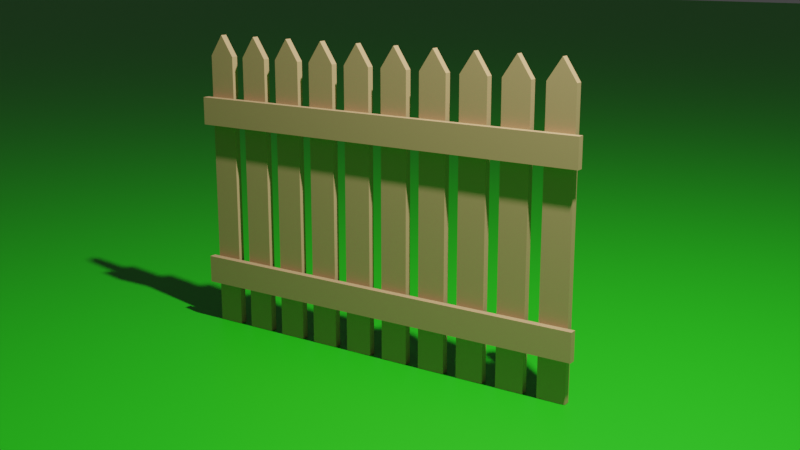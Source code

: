 # Source: fence.blend  (saved by Blender 3.5.10; exported with 4.5.12 LTS)
import bpy
from mathutils import Matrix  # noqa: F401  (used for matrix-valued properties, if any)

bpy.ops.wm.read_factory_settings(use_empty=True)
scene = bpy.context.scene
scene.name = 'Scene'

# ---- collections
col_collection = bpy.data.collections.new('Collection'); scene.collection.children.link(col_collection)

# ---- materials (node trees are filled in below, after node groups)
mat_material_002 = bpy.data.materials.new('Material.002')
mat_material_001 = bpy.data.materials.new('Material.001')

# ---- material node trees
mat_material_002.use_nodes = True; mat_material_002.node_tree.nodes.clear()
_N = mat_material_002.node_tree.nodes; _L = mat_material_002.node_tree.links
n0 = _N.new('ShaderNodeBsdfPrincipled'); n0.name = 'Principled BSDF'; n0.location = (10, 300)
n0.distribution = 'GGX'
n0.subsurface_method = 'RANDOM_WALK_SKIN'
n0.inputs[0].default_value = (0.433, 0.2803, 0.136, 1.0)
n0.inputs[3].default_value = 1.45
n0.inputs[27].default_value = (0.0, 0.0, 0.0, 1.0)
n0.inputs[28].default_value = 1.0
n1 = _N.new('ShaderNodeOutputMaterial'); n1.name = 'Material Output'; n1.location = (300, 300)
_L.new(n0.outputs[0], n1.inputs[0])
n1.is_active_output = True
mat_material_001.use_nodes = True; mat_material_001.node_tree.nodes.clear()
_N = mat_material_001.node_tree.nodes; _L = mat_material_001.node_tree.links
n0 = _N.new('ShaderNodeBsdfPrincipled'); n0.name = 'Principled BSDF'; n0.location = (10, 300)
n0.distribution = 'GGX'
n0.subsurface_method = 'RANDOM_WALK_SKIN'
n0.inputs[0].default_value = (0.0117, 0.4552, 0.003603, 1.0)
n0.inputs[3].default_value = 1.45
n0.inputs[27].default_value = (0.0, 0.0, 0.0, 1.0)
n0.inputs[28].default_value = 1.0
n1 = _N.new('ShaderNodeOutputMaterial'); n1.name = 'Material Output'; n1.location = (300, 300)
_L.new(n0.outputs[0], n1.inputs[0])
n1.is_active_output = True

# ---- world
world_world = bpy.data.worlds.new('World'); scene.world = world_world
world_world.use_nodes = True; world_world.node_tree.nodes.clear()
_N = world_world.node_tree.nodes; _L = world_world.node_tree.links
n0 = _N.new('ShaderNodeOutputWorld'); n0.name = 'World Output'; n0.location = (300, 300)
n1 = _N.new('ShaderNodeBackground'); n1.name = 'Background'; n1.location = (10, 300)
n1.inputs[0].default_value = (0.05088, 0.05088, 0.05088, 1.0)
_L.new(n1.outputs[0], n0.inputs[0])
n0.is_active_output = True
world_world.color = (0.05088, 0.05088, 0.05088)
world_world.use_sun_shadow = False
world_world.sun_shadow_jitter_overblur = 0.0

# ---- cameras
cam_camera = bpy.data.cameras.new('Camera')
cam_camera.clip_end = 100.0
cam_camera.ortho_scale = 7.314

# ---- lights
light_light = bpy.data.lights.new('Light', 'POINT')
light_light.transmission_factor = 0.0
light_light.energy = 1000.0
light_light.shadow_soft_size = 0.1
light_light.shadow_maximum_resolution = 0.006
light_light.use_absolute_resolution = True
light_light.use_nodes = True; light_light.node_tree.nodes.clear()
_N = light_light.node_tree.nodes; _L = light_light.node_tree.links
n0 = _N.new('ShaderNodeEmission'); n0.name = 'Emission'; n0.location = (10, 300)
n0.inputs[1].default_value = 2.0
n1 = _N.new('ShaderNodeOutputLight'); n1.name = 'Light Output'; n1.location = (300, 300)
_L.new(n0.outputs[0], n1.inputs[0])
n1.is_active_output = True

# ---- meshes
me_cube = bpy.data.meshes.new('Cube')
me_cube.from_pydata([(-1.25, 0.03492, 0.9665), (-1.25, 0.03492, -1.034), (-1.25, -0.01508, 0.9665), (-1.25, -0.01508, -1.034), (-1.45, 0.03492, 0.9665), (-1.45, 0.03492, -1.034), (-1.45, -0.01508, 0.9665), (-1.45, -0.01508, -1.034), (-1.25, 0.03492, 0.6665), (-1.25, 0.03492, 0.4665), (-1.26, 0.03492, 0.5665), (-1.25, 0.03492, -0.5335), (-1.25, 0.03492, -0.7335), (-1.26, 0.03492, -0.6335), (-1.5, -0.06508, -0.7335), (-1.5, -0.06508, -0.5335), (-1.5, -0.06508, 0.4665), (-1.5, -0.06508, 0.6665), (-1.2, -0.06508, 0.6665), (-1.2, -0.06508, 0.4665), (-1.2, -0.06508, -0.5335), (-1.2, -0.06508, -0.7335), (-1.45, 0.03492, -0.7335), (-1.45, 0.03492, -0.5335), (-1.44, 0.03492, -0.6335), (-1.45, 0.03492, 0.4665), (-1.45, 0.03492, 0.6665), (-1.44, 0.03492, 0.5665), (-1.2, -0.01508, 0.6665), (-1.2, -0.01508, 0.4665), (-1.2, -0.01508, -0.5335), (-1.2, -0.01508, -0.7335), (-1.5, -0.01508, 0.4665), (-1.5, -0.01508, 0.6665), (-1.5, -0.01508, -0.7335), (-1.5, -0.01508, -0.5335), (-1.25, -0.01508, 0.6665), (-1.25, -0.01508, 0.4665), (-1.25, -0.01508, -0.5335), (-1.25, -0.01508, -0.7335), (-1.45, -0.01508, 0.4665), (-1.45, -0.01508, 0.6665), (-1.45, -0.01508, -0.7335), (-1.45, -0.01508, -0.5335), (-1.25, -0.06508, 0.6665), (-1.25, -0.06508, 0.4665), (-1.25, -0.06508, -0.5335), (-1.25, -0.06508, -0.7335), (-1.45, -0.06508, 0.4665), (-1.45, -0.06508, 0.6665), (-1.45, -0.06508, -0.7335), (-1.45, -0.06508, -0.5335), (-1.35, 0.03492, -1.034), (-1.348, -0.01508, 1.116), (-1.35, -0.01508, -1.034), (-1.348, 0.03492, 1.116), (-1.35, -0.01508, 0.6665), (-1.35, -0.01508, 0.4665), (-1.35, -0.01508, -0.7335), (-1.35, -0.01508, -0.5335), (-1.35, -0.06508, 0.6665), (-1.35, -0.06508, 0.4665), (-1.35, -0.06508, -0.7335), (-1.35, -0.06508, -0.5335), (-0.95, 0.03492, 0.9665), (-0.95, 0.03492, -1.034), (-0.95, -0.01508, 0.9665), (-0.95, -0.01508, -1.034), (-1.15, 0.03492, 0.9665), (-1.15, 0.03492, -1.034), (-1.15, -0.01508, 0.9665), (-1.15, -0.01508, -1.034), (-0.95, 0.03492, 0.6665), (-0.95, 0.03492, 0.4665), (-0.96, 0.03492, 0.5665), (-0.95, 0.03492, -0.5335), (-0.95, 0.03492, -0.7335), (-0.96, 0.03492, -0.6335), (-0.9, -0.06508, 0.6665), (-0.9, -0.06508, 0.4665), (-0.9, -0.06508, -0.5335), (-0.9, -0.06508, -0.7335), (-1.15, 0.03492, -0.7335), (-1.15, 0.03492, -0.5335), (-1.14, 0.03492, -0.6335), (-1.15, 0.03492, 0.4665), (-1.15, 0.03492, 0.6665), (-1.14, 0.03492, 0.5665), (-0.9, -0.01508, 0.6665), (-0.9, -0.01508, 0.4665), (-0.9, -0.01508, -0.5335), (-0.9, -0.01508, -0.7335), (-0.95, -0.01508, 0.6665), (-0.95, -0.01508, 0.4665), (-0.95, -0.01508, -0.5335), (-0.95, -0.01508, -0.7335), (-1.15, -0.01508, 0.4665), (-1.15, -0.01508, 0.6665), (-1.15, -0.01508, -0.7335), (-1.15, -0.01508, -0.5335), (-0.95, -0.06508, 0.6665), (-0.95, -0.06508, 0.4665), (-0.95, -0.06508, -0.5335), (-0.95, -0.06508, -0.7335), (-1.15, -0.06508, 0.4665), (-1.15, -0.06508, 0.6665), (-1.15, -0.06508, -0.7335), (-1.15, -0.06508, -0.5335), (-1.05, 0.03492, -1.034), (-1.048, -0.01508, 1.116), (-1.05, -0.01508, -1.034), (-1.048, 0.03492, 1.116), (-1.05, -0.01508, 0.6665), (-1.05, -0.01508, 0.4665), (-1.05, -0.01508, -0.7335), (-1.05, -0.01508, -0.5335), (-1.05, -0.06508, 0.6665), (-1.05, -0.06508, 0.4665), (-1.05, -0.06508, -0.7335), (-1.05, -0.06508, -0.5335), (-0.65, 0.03492, 0.9665), (-0.65, 0.03492, -1.034), (-0.65, -0.01508, 0.9665), (-0.65, -0.01508, -1.034), (-0.85, 0.03492, 0.9665), (-0.85, 0.03492, -1.034), (-0.85, -0.01508, 0.9665), (-0.85, -0.01508, -1.034), (-0.65, 0.03492, 0.6665), (-0.65, 0.03492, 0.4665), (-0.66, 0.03492, 0.5665), (-0.65, 0.03492, -0.5335), (-0.65, 0.03492, -0.7335), (-0.66, 0.03492, -0.6335), (-0.6, -0.06508, 0.6665), (-0.6, -0.06508, 0.4665), (-0.6, -0.06508, -0.5335), (-0.6, -0.06508, -0.7335), (-0.85, 0.03492, -0.7335), (-0.85, 0.03492, -0.5335), (-0.84, 0.03492, -0.6335), (-0.85, 0.03492, 0.4665), (-0.85, 0.03492, 0.6665), (-0.84, 0.03492, 0.5665), (-0.6, -0.01508, 0.6665), (-0.6, -0.01508, 0.4665), (-0.6, -0.01508, -0.5335), (-0.6, -0.01508, -0.7335), (-0.65, -0.01508, 0.6665), (-0.65, -0.01508, 0.4665), (-0.65, -0.01508, -0.5335), (-0.65, -0.01508, -0.7335), (-0.85, -0.01508, 0.4665), (-0.85, -0.01508, 0.6665), (-0.85, -0.01508, -0.7335), (-0.85, -0.01508, -0.5335), (-0.65, -0.06508, 0.6665), (-0.65, -0.06508, 0.4665), (-0.65, -0.06508, -0.5335), (-0.65, -0.06508, -0.7335), (-0.85, -0.06508, 0.4665), (-0.85, -0.06508, 0.6665), (-0.85, -0.06508, -0.7335), (-0.85, -0.06508, -0.5335), (-0.75, 0.03492, -1.034), (-0.7484, -0.01508, 1.116), (-0.75, -0.01508, -1.034), (-0.7484, 0.03492, 1.116), (-0.75, -0.01508, 0.6665), (-0.75, -0.01508, 0.4665), (-0.75, -0.01508, -0.7335), (-0.75, -0.01508, -0.5335), (-0.75, -0.06508, 0.6665), (-0.75, -0.06508, 0.4665), (-0.75, -0.06508, -0.7335), (-0.75, -0.06508, -0.5335), (-0.35, 0.03492, 0.9665), (-0.35, 0.03492, -1.034), (-0.35, -0.01508, 0.9665), (-0.35, -0.01508, -1.034), (-0.55, 0.03492, 0.9665), (-0.55, 0.03492, -1.034), (-0.55, -0.01508, 0.9665), (-0.55, -0.01508, -1.034), (-0.35, 0.03492, 0.6665), (-0.35, 0.03492, 0.4665), (-0.36, 0.03492, 0.5665), (-0.35, 0.03492, -0.5335), (-0.35, 0.03492, -0.7335), (-0.36, 0.03492, -0.6335), (-0.3, -0.06508, 0.6665), (-0.3, -0.06508, 0.4665), (-0.3, -0.06508, -0.5335), (-0.3, -0.06508, -0.7335), (-0.55, 0.03492, -0.7335), (-0.55, 0.03492, -0.5335), (-0.54, 0.03492, -0.6335), (-0.55, 0.03492, 0.4665), (-0.55, 0.03492, 0.6665), (-0.54, 0.03492, 0.5665), (-0.3, -0.01508, 0.6665), (-0.3, -0.01508, 0.4665), (-0.3, -0.01508, -0.5335), (-0.3, -0.01508, -0.7335), (-0.35, -0.01508, 0.6665), (-0.35, -0.01508, 0.4665), (-0.35, -0.01508, -0.5335), (-0.35, -0.01508, -0.7335), (-0.55, -0.01508, 0.4665), (-0.55, -0.01508, 0.6665), (-0.55, -0.01508, -0.7335), (-0.55, -0.01508, -0.5335), (-0.35, -0.06508, 0.6665), (-0.35, -0.06508, 0.4665), (-0.35, -0.06508, -0.5335), (-0.35, -0.06508, -0.7335), (-0.55, -0.06508, 0.4665), (-0.55, -0.06508, 0.6665), (-0.55, -0.06508, -0.7335), (-0.55, -0.06508, -0.5335), (-0.45, 0.03492, -1.034), (-0.4484, -0.01508, 1.116), (-0.45, -0.01508, -1.034), (-0.4484, 0.03492, 1.116), (-0.45, -0.01508, 0.6665), (-0.45, -0.01508, 0.4665), (-0.45, -0.01508, -0.7335), (-0.45, -0.01508, -0.5335), (-0.45, -0.06508, 0.6665), (-0.45, -0.06508, 0.4665), (-0.45, -0.06508, -0.7335), (-0.45, -0.06508, -0.5335), (-0.05002, 0.03492, 0.9665), (-0.05002, 0.03492, -1.034), (-0.05002, -0.01508, 0.9665), (-0.05002, -0.01508, -1.034), (-0.25, 0.03492, 0.9665), (-0.25, 0.03492, -1.034), (-0.25, -0.01508, 0.9665), (-0.25, -0.01508, -1.034), (-0.05002, 0.03492, 0.6665), (-0.05002, 0.03492, 0.4665), (-0.06002, 0.03492, 0.5665), (-0.05002, 0.03492, -0.5335), (-0.05002, 0.03492, -0.7335), (-0.06002, 0.03492, -0.6335), (-1.764e-05, -0.06508, 0.6665), (-1.764e-05, -0.06508, 0.4665), (-1.764e-05, -0.06508, -0.5335), (-1.764e-05, -0.06508, -0.7335), (-0.25, 0.03492, -0.7335), (-0.25, 0.03492, -0.5335), (-0.24, 0.03492, -0.6335), (-0.25, 0.03492, 0.4665), (-0.25, 0.03492, 0.6665), (-0.24, 0.03492, 0.5665), (-1.764e-05, -0.01508, 0.6665), (-1.764e-05, -0.01508, 0.4665), (-1.764e-05, -0.01508, -0.5335), (-1.764e-05, -0.01508, -0.7335), (-0.05002, -0.01508, 0.6665), (-0.05002, -0.01508, 0.4665), (-0.05002, -0.01508, -0.5335), (-0.05002, -0.01508, -0.7335), (-0.25, -0.01508, 0.4665), (-0.25, -0.01508, 0.6665), (-0.25, -0.01508, -0.7335), (-0.25, -0.01508, -0.5335), (-0.05002, -0.06508, 0.6665), (-0.05002, -0.06508, 0.4665), (-0.05002, -0.06508, -0.5335), (-0.05002, -0.06508, -0.7335), (-0.25, -0.06508, 0.4665), (-0.25, -0.06508, 0.6665), (-0.25, -0.06508, -0.7335), (-0.25, -0.06508, -0.5335), (-0.15, 0.03492, -1.034), (-0.1484, -0.01508, 1.116), (-0.15, -0.01508, -1.034), (-0.1484, 0.03492, 1.116), (-0.15, -0.01508, 0.6665), (-0.15, -0.01508, 0.4665), (-0.15, -0.01508, -0.7335), (-0.15, -0.01508, -0.5335), (-0.15, -0.06508, 0.6665), (-0.15, -0.06508, 0.4665), (-0.15, -0.06508, -0.7335), (-0.15, -0.06508, -0.5335), (0.25, 0.03492, 0.9665), (0.25, 0.03492, -1.034), (0.25, -0.01508, 0.9665), (0.25, -0.01508, -1.034), (0.04998, 0.03492, 0.9665), (0.04998, 0.03492, -1.034), (0.04998, -0.01508, 0.9665), (0.04998, -0.01508, -1.034), (0.25, 0.03492, 0.6665), (0.25, 0.03492, 0.4665), (0.24, 0.03492, 0.5665), (0.25, 0.03492, -0.5335), (0.25, 0.03492, -0.7335), (0.24, 0.03492, -0.6335), (0.3, -0.06508, 0.6665), (0.3, -0.06508, 0.4665), (0.3, -0.06508, -0.5335), (0.3, -0.06508, -0.7335), (0.04998, 0.03492, -0.7335), (0.04998, 0.03492, -0.5335), (0.05998, 0.03492, -0.6335), (0.04998, 0.03492, 0.4665), (0.04998, 0.03492, 0.6665), (0.05998, 0.03492, 0.5665), (0.3, -0.01508, 0.6665), (0.3, -0.01508, 0.4665), (0.3, -0.01508, -0.5335), (0.3, -0.01508, -0.7335), (0.25, -0.01508, 0.6665), (0.25, -0.01508, 0.4665), (0.25, -0.01508, -0.5335), (0.25, -0.01508, -0.7335), (0.04998, -0.01508, 0.4665), (0.04998, -0.01508, 0.6665), (0.04998, -0.01508, -0.7335), (0.04998, -0.01508, -0.5335), (0.25, -0.06508, 0.6665), (0.25, -0.06508, 0.4665), (0.25, -0.06508, -0.5335), (0.25, -0.06508, -0.7335), (0.04998, -0.06508, 0.4665), (0.04998, -0.06508, 0.6665), (0.04998, -0.06508, -0.7335), (0.04998, -0.06508, -0.5335), (0.15, 0.03492, -1.034), (0.1516, -0.01508, 1.116), (0.15, -0.01508, -1.034), (0.1516, 0.03492, 1.116), (0.15, -0.01508, 0.6665), (0.15, -0.01508, 0.4665), (0.15, -0.01508, -0.7335), (0.15, -0.01508, -0.5335), (0.15, -0.06508, 0.6665), (0.15, -0.06508, 0.4665), (0.15, -0.06508, -0.7335), (0.15, -0.06508, -0.5335), (0.55, 0.03492, 0.9665), (0.55, 0.03492, -1.034), (0.55, -0.01508, 0.9665), (0.55, -0.01508, -1.034), (0.35, 0.03492, 0.9665), (0.35, 0.03492, -1.034), (0.35, -0.01508, 0.9665), (0.35, -0.01508, -1.034), (0.55, 0.03492, 0.6665), (0.55, 0.03492, 0.4665), (0.54, 0.03492, 0.5665), (0.55, 0.03492, -0.5335), (0.55, 0.03492, -0.7335), (0.54, 0.03492, -0.6335), (0.6, -0.06508, 0.6665), (0.6, -0.06508, 0.4665), (0.6, -0.06508, -0.5335), (0.6, -0.06508, -0.7335), (0.35, 0.03492, -0.7335), (0.35, 0.03492, -0.5335), (0.36, 0.03492, -0.6335), (0.35, 0.03492, 0.4665), (0.35, 0.03492, 0.6665), (0.36, 0.03492, 0.5665), (0.6, -0.01508, 0.6665), (0.6, -0.01508, 0.4665), (0.6, -0.01508, -0.5335), (0.6, -0.01508, -0.7335), (0.55, -0.01508, 0.6665), (0.55, -0.01508, 0.4665), (0.55, -0.01508, -0.5335), (0.55, -0.01508, -0.7335), (0.35, -0.01508, 0.4665), (0.35, -0.01508, 0.6665), (0.35, -0.01508, -0.7335), (0.35, -0.01508, -0.5335), (0.55, -0.06508, 0.6665), (0.55, -0.06508, 0.4665), (0.55, -0.06508, -0.5335), (0.55, -0.06508, -0.7335), (0.35, -0.06508, 0.4665), (0.35, -0.06508, 0.6665), (0.35, -0.06508, -0.7335), (0.35, -0.06508, -0.5335), (0.45, 0.03492, -1.034), (0.4516, -0.01508, 1.116), (0.45, -0.01508, -1.034), (0.4516, 0.03492, 1.116), (0.45, -0.01508, 0.6665), (0.45, -0.01508, 0.4665), (0.45, -0.01508, -0.7335), (0.45, -0.01508, -0.5335), (0.45, -0.06508, 0.6665), (0.45, -0.06508, 0.4665), (0.45, -0.06508, -0.7335), (0.45, -0.06508, -0.5335), (0.85, 0.03492, 0.9665), (0.85, 0.03492, -1.034), (0.85, -0.01508, 0.9665), (0.85, -0.01508, -1.034), (0.65, 0.03492, 0.9665), (0.65, 0.03492, -1.034), (0.65, -0.01508, 0.9665), (0.65, -0.01508, -1.034), (0.85, 0.03492, 0.6665), (0.85, 0.03492, 0.4665), (0.84, 0.03492, 0.5665), (0.85, 0.03492, -0.5335), (0.85, 0.03492, -0.7335), (0.84, 0.03492, -0.6335), (0.9, -0.06508, 0.6665), (0.9, -0.06508, 0.4665), (0.9, -0.06508, -0.5335), (0.9, -0.06508, -0.7335), (0.65, 0.03492, -0.7335), (0.65, 0.03492, -0.5335), (0.66, 0.03492, -0.6335), (0.65, 0.03492, 0.4665), (0.65, 0.03492, 0.6665), (0.66, 0.03492, 0.5665), (0.9, -0.01508, 0.6665), (0.9, -0.01508, 0.4665), (0.9, -0.01508, -0.5335), (0.9, -0.01508, -0.7335), (0.85, -0.01508, 0.6665), (0.85, -0.01508, 0.4665), (0.85, -0.01508, -0.5335), (0.85, -0.01508, -0.7335), (0.65, -0.01508, 0.4665), (0.65, -0.01508, 0.6665), (0.65, -0.01508, -0.7335), (0.65, -0.01508, -0.5335), (0.85, -0.06508, 0.6665), (0.85, -0.06508, 0.4665), (0.85, -0.06508, -0.5335), (0.85, -0.06508, -0.7335), (0.65, -0.06508, 0.4665), (0.65, -0.06508, 0.6665), (0.65, -0.06508, -0.7335), (0.65, -0.06508, -0.5335), (0.75, 0.03492, -1.034), (0.7516, -0.01508, 1.116), (0.75, -0.01508, -1.034), (0.7516, 0.03492, 1.116), (0.75, -0.01508, 0.6665), (0.75, -0.01508, 0.4665), (0.75, -0.01508, -0.7335), (0.75, -0.01508, -0.5335), (0.75, -0.06508, 0.6665), (0.75, -0.06508, 0.4665), (0.75, -0.06508, -0.7335), (0.75, -0.06508, -0.5335), (1.15, 0.03492, 0.9665), (1.15, 0.03492, -1.034), (1.15, -0.01508, 0.9665), (1.15, -0.01508, -1.034), (0.95, 0.03492, 0.9665), (0.95, 0.03492, -1.034), (0.95, -0.01508, 0.9665), (0.95, -0.01508, -1.034), (1.15, 0.03492, 0.6665), (1.15, 0.03492, 0.4665), (1.14, 0.03492, 0.5665), (1.15, 0.03492, -0.5335), (1.15, 0.03492, -0.7335), (1.14, 0.03492, -0.6335), (1.2, -0.06508, 0.6665), (1.2, -0.06508, 0.4665), (1.2, -0.06508, -0.5335), (1.2, -0.06508, -0.7335), (0.95, 0.03492, -0.7335), (0.95, 0.03492, -0.5335), (0.96, 0.03492, -0.6335), (0.95, 0.03492, 0.4665), (0.95, 0.03492, 0.6665), (0.96, 0.03492, 0.5665), (1.2, -0.01508, 0.6665), (1.2, -0.01508, 0.4665), (1.2, -0.01508, -0.5335), (1.2, -0.01508, -0.7335), (1.15, -0.01508, 0.6665), (1.15, -0.01508, 0.4665), (1.15, -0.01508, -0.5335), (1.15, -0.01508, -0.7335), (0.95, -0.01508, 0.4665), (0.95, -0.01508, 0.6665), (0.95, -0.01508, -0.7335), (0.95, -0.01508, -0.5335), (1.15, -0.06508, 0.6665), (1.15, -0.06508, 0.4665), (1.15, -0.06508, -0.5335), (1.15, -0.06508, -0.7335), (0.95, -0.06508, 0.4665), (0.95, -0.06508, 0.6665), (0.95, -0.06508, -0.7335), (0.95, -0.06508, -0.5335), (1.05, 0.03492, -1.034), (1.052, -0.01508, 1.116), (1.05, -0.01508, -1.034), (1.052, 0.03492, 1.116), (1.05, -0.01508, 0.6665), (1.05, -0.01508, 0.4665), (1.05, -0.01508, -0.7335), (1.05, -0.01508, -0.5335), (1.05, -0.06508, 0.6665), (1.05, -0.06508, 0.4665), (1.05, -0.06508, -0.7335), (1.05, -0.06508, -0.5335), (1.45, 0.03492, 0.9665), (1.45, 0.03492, -1.034), (1.45, -0.01508, 0.9665), (1.45, -0.01508, -1.034), (1.25, 0.03492, 0.9665), (1.25, 0.03492, -1.034), (1.25, -0.01508, 0.9665), (1.25, -0.01508, -1.034), (1.45, 0.03492, 0.6665), (1.45, 0.03492, 0.4665), (1.44, 0.03492, 0.5665), (1.45, 0.03492, -0.5335), (1.45, 0.03492, -0.7335), (1.44, 0.03492, -0.6335), (1.5, -0.06508, 0.6665), (1.5, -0.06508, 0.4665), (1.5, -0.06508, -0.5335), (1.5, -0.06508, -0.7335), (1.25, 0.03492, -0.7335), (1.25, 0.03492, -0.5335), (1.26, 0.03492, -0.6335), (1.25, 0.03492, 0.4665), (1.25, 0.03492, 0.6665), (1.26, 0.03492, 0.5665), (1.5, -0.01508, 0.6665), (1.5, -0.01508, 0.4665), (1.5, -0.01508, -0.5335), (1.5, -0.01508, -0.7335), (1.45, -0.01508, 0.6665), (1.45, -0.01508, 0.4665), (1.45, -0.01508, -0.5335), (1.45, -0.01508, -0.7335), (1.25, -0.01508, 0.4665), (1.25, -0.01508, 0.6665), (1.25, -0.01508, -0.7335), (1.25, -0.01508, -0.5335), (1.45, -0.06508, 0.6665), (1.45, -0.06508, 0.4665), (1.45, -0.06508, -0.5335), (1.45, -0.06508, -0.7335), (1.25, -0.06508, 0.4665), (1.25, -0.06508, 0.6665), (1.25, -0.06508, -0.7335), (1.25, -0.06508, -0.5335), (1.35, 0.03492, -1.034), (1.352, -0.01508, 1.116), (1.35, -0.01508, -1.034), (1.352, 0.03492, 1.116), (1.35, -0.01508, 0.6665), (1.35, -0.01508, 0.4665), (1.35, -0.01508, -0.7335), (1.35, -0.01508, -0.5335), (1.35, -0.06508, 0.6665), (1.35, -0.06508, 0.4665), (1.35, -0.06508, -0.7335), (1.35, -0.06508, -0.5335)], [], [(55, 4, 6, 53), (40, 25, 23, 43), (52, 1, 3, 54), (5, 22, 24, 13, 12, 1, 52), (56, 53, 6, 41), (27, 26, 4, 55, 0, 8, 10), (1, 12, 39, 3), (41, 6, 4, 26), (9, 37, 38, 11), (8, 0, 2, 36), (7, 42, 22, 5), (54, 58, 42, 7), (57, 40, 43, 59), (8, 9, 10), (11, 12, 13), (22, 23, 24), (25, 26, 27), (8, 36, 37, 9), (39, 12, 11, 38), (41, 26, 25, 40), (22, 42, 43, 23), (60, 49, 48, 61), (62, 47, 46, 63), (25, 27, 10, 9, 11, 13, 24, 23), (18, 19, 29, 28), (20, 21, 31, 30), (16, 17, 33, 32), (14, 15, 35, 34), (60, 44, 36, 56), (61, 48, 40, 57), (62, 50, 42, 58), (63, 46, 38, 59), (28, 29, 37, 36), (30, 31, 39, 38), (32, 33, 41, 40), (34, 35, 43, 42), (19, 18, 44, 45), (21, 20, 46, 47), (17, 16, 48, 49), (15, 14, 50, 51), (18, 28, 36, 44), (29, 19, 45, 37), (20, 30, 38, 46), (31, 21, 47, 39), (16, 32, 40, 48), (33, 17, 49, 41), (14, 34, 42, 50), (35, 15, 51, 43), (51, 63, 59, 43), (47, 62, 58, 39), (45, 61, 57, 37), (49, 60, 56, 41), (50, 62, 63, 51), (44, 60, 61, 45), (37, 57, 59, 38), (3, 39, 58, 54), (36, 2, 53, 56), (5, 52, 54, 7), (0, 55, 53, 2), (111, 68, 70, 109), (96, 85, 83, 99), (108, 65, 67, 110), (69, 82, 84, 77, 76, 65, 108), (112, 109, 70, 97), (87, 86, 68, 111, 64, 72, 74), (65, 76, 95, 67), (97, 70, 68, 86), (73, 93, 94, 75), (72, 64, 66, 92), (71, 98, 82, 69), (110, 114, 98, 71), (113, 96, 99, 115), (72, 73, 74), (75, 76, 77), (82, 83, 84), (85, 86, 87), (72, 92, 93, 73), (95, 76, 75, 94), (97, 86, 85, 96), (82, 98, 99, 83), (116, 105, 104, 117), (118, 103, 102, 119), (85, 87, 74, 73, 75, 77, 84, 83), (78, 79, 89, 88), (80, 81, 91, 90), (116, 100, 92, 112), (117, 104, 96, 113), (118, 106, 98, 114), (119, 102, 94, 115), (88, 89, 93, 92), (90, 91, 95, 94), (29, 28, 97, 96), (31, 30, 99, 98), (79, 78, 100, 101), (81, 80, 102, 103), (18, 19, 104, 105), (20, 21, 106, 107), (78, 88, 92, 100), (89, 79, 101, 93), (80, 90, 94, 102), (91, 81, 103, 95), (19, 29, 96, 104), (28, 18, 105, 97), (21, 31, 98, 106), (30, 20, 107, 99), (107, 119, 115, 99), (103, 118, 114, 95), (101, 117, 113, 93), (105, 116, 112, 97), (106, 118, 119, 107), (100, 116, 117, 101), (93, 113, 115, 94), (67, 95, 114, 110), (92, 66, 109, 112), (69, 108, 110, 71), (64, 111, 109, 66), (167, 124, 126, 165), (152, 141, 139, 155), (164, 121, 123, 166), (125, 138, 140, 133, 132, 121, 164), (168, 165, 126, 153), (143, 142, 124, 167, 120, 128, 130), (121, 132, 151, 123), (153, 126, 124, 142), (129, 149, 150, 131), (128, 120, 122, 148), (127, 154, 138, 125), (166, 170, 154, 127), (169, 152, 155, 171), (128, 129, 130), (131, 132, 133), (138, 139, 140), (141, 142, 143), (128, 148, 149, 129), (151, 132, 131, 150), (153, 142, 141, 152), (138, 154, 155, 139), (172, 161, 160, 173), (174, 159, 158, 175), (141, 143, 130, 129, 131, 133, 140, 139), (134, 135, 145, 144), (136, 137, 147, 146), (172, 156, 148, 168), (173, 160, 152, 169), (174, 162, 154, 170), (175, 158, 150, 171), (144, 145, 149, 148), (146, 147, 151, 150), (89, 88, 153, 152), (91, 90, 155, 154), (135, 134, 156, 157), (137, 136, 158, 159), (78, 79, 160, 161), (80, 81, 162, 163), (134, 144, 148, 156), (145, 135, 157, 149), (136, 146, 150, 158), (147, 137, 159, 151), (79, 89, 152, 160), (88, 78, 161, 153), (81, 91, 154, 162), (90, 80, 163, 155), (163, 175, 171, 155), (159, 174, 170, 151), (157, 173, 169, 149), (161, 172, 168, 153), (162, 174, 175, 163), (156, 172, 173, 157), (149, 169, 171, 150), (123, 151, 170, 166), (148, 122, 165, 168), (125, 164, 166, 127), (120, 167, 165, 122), (223, 180, 182, 221), (208, 197, 195, 211), (220, 177, 179, 222), (181, 194, 196, 189, 188, 177, 220), (224, 221, 182, 209), (199, 198, 180, 223, 176, 184, 186), (177, 188, 207, 179), (209, 182, 180, 198), (185, 205, 206, 187), (184, 176, 178, 204), (183, 210, 194, 181), (222, 226, 210, 183), (225, 208, 211, 227), (184, 185, 186), (187, 188, 189), (194, 195, 196), (197, 198, 199), (184, 204, 205, 185), (207, 188, 187, 206), (209, 198, 197, 208), (194, 210, 211, 195), (228, 217, 216, 229), (230, 215, 214, 231), (197, 199, 186, 185, 187, 189, 196, 195), (190, 191, 201, 200), (192, 193, 203, 202), (228, 212, 204, 224), (229, 216, 208, 225), (230, 218, 210, 226), (231, 214, 206, 227), (200, 201, 205, 204), (202, 203, 207, 206), (145, 144, 209, 208), (147, 146, 211, 210), (191, 190, 212, 213), (193, 192, 214, 215), (134, 135, 216, 217), (136, 137, 218, 219), (190, 200, 204, 212), (201, 191, 213, 205), (192, 202, 206, 214), (203, 193, 215, 207), (135, 145, 208, 216), (144, 134, 217, 209), (137, 147, 210, 218), (146, 136, 219, 211), (219, 231, 227, 211), (215, 230, 226, 207), (213, 229, 225, 205), (217, 228, 224, 209), (218, 230, 231, 219), (212, 228, 229, 213), (205, 225, 227, 206), (179, 207, 226, 222), (204, 178, 221, 224), (181, 220, 222, 183), (176, 223, 221, 178), (279, 236, 238, 277), (264, 253, 251, 267), (276, 233, 235, 278), (237, 250, 252, 245, 244, 233, 276), (280, 277, 238, 265), (255, 254, 236, 279, 232, 240, 242), (233, 244, 263, 235), (265, 238, 236, 254), (241, 261, 262, 243), (240, 232, 234, 260), (239, 266, 250, 237), (278, 282, 266, 239), (281, 264, 267, 283), (240, 241, 242), (243, 244, 245), (250, 251, 252), (253, 254, 255), (240, 260, 261, 241), (263, 244, 243, 262), (265, 254, 253, 264), (250, 266, 267, 251), (284, 273, 272, 285), (286, 271, 270, 287), (253, 255, 242, 241, 243, 245, 252, 251), (246, 247, 257, 256), (248, 249, 259, 258), (284, 268, 260, 280), (285, 272, 264, 281), (286, 274, 266, 282), (287, 270, 262, 283), (256, 257, 261, 260), (258, 259, 263, 262), (201, 200, 265, 264), (203, 202, 267, 266), (247, 246, 268, 269), (249, 248, 270, 271), (190, 191, 272, 273), (192, 193, 274, 275), (246, 256, 260, 268), (257, 247, 269, 261), (248, 258, 262, 270), (259, 249, 271, 263), (191, 201, 264, 272), (200, 190, 273, 265), (193, 203, 266, 274), (202, 192, 275, 267), (275, 287, 283, 267), (271, 286, 282, 263), (269, 285, 281, 261), (273, 284, 280, 265), (274, 286, 287, 275), (268, 284, 285, 269), (261, 281, 283, 262), (235, 263, 282, 278), (260, 234, 277, 280), (237, 276, 278, 239), (232, 279, 277, 234), (335, 292, 294, 333), (320, 309, 307, 323), (332, 289, 291, 334), (293, 306, 308, 301, 300, 289, 332), (336, 333, 294, 321), (311, 310, 292, 335, 288, 296, 298), (289, 300, 319, 291), (321, 294, 292, 310), (297, 317, 318, 299), (296, 288, 290, 316), (295, 322, 306, 293), (334, 338, 322, 295), (337, 320, 323, 339), (296, 297, 298), (299, 300, 301), (306, 307, 308), (309, 310, 311), (296, 316, 317, 297), (319, 300, 299, 318), (321, 310, 309, 320), (306, 322, 323, 307), (340, 329, 328, 341), (342, 327, 326, 343), (309, 311, 298, 297, 299, 301, 308, 307), (302, 303, 313, 312), (304, 305, 315, 314), (340, 324, 316, 336), (341, 328, 320, 337), (342, 330, 322, 338), (343, 326, 318, 339), (312, 313, 317, 316), (314, 315, 319, 318), (257, 256, 321, 320), (259, 258, 323, 322), (303, 302, 324, 325), (305, 304, 326, 327), (246, 247, 328, 329), (248, 249, 330, 331), (302, 312, 316, 324), (313, 303, 325, 317), (304, 314, 318, 326), (315, 305, 327, 319), (247, 257, 320, 328), (256, 246, 329, 321), (249, 259, 322, 330), (258, 248, 331, 323), (331, 343, 339, 323), (327, 342, 338, 319), (325, 341, 337, 317), (329, 340, 336, 321), (330, 342, 343, 331), (324, 340, 341, 325), (317, 337, 339, 318), (291, 319, 338, 334), (316, 290, 333, 336), (293, 332, 334, 295), (288, 335, 333, 290), (391, 348, 350, 389), (376, 365, 363, 379), (388, 345, 347, 390), (349, 362, 364, 357, 356, 345, 388), (392, 389, 350, 377), (367, 366, 348, 391, 344, 352, 354), (345, 356, 375, 347), (377, 350, 348, 366), (353, 373, 374, 355), (352, 344, 346, 372), (351, 378, 362, 349), (390, 394, 378, 351), (393, 376, 379, 395), (352, 353, 354), (355, 356, 357), (362, 363, 364), (365, 366, 367), (352, 372, 373, 353), (375, 356, 355, 374), (377, 366, 365, 376), (362, 378, 379, 363), (396, 385, 384, 397), (398, 383, 382, 399), (365, 367, 354, 353, 355, 357, 364, 363), (358, 359, 369, 368), (360, 361, 371, 370), (396, 380, 372, 392), (397, 384, 376, 393), (398, 386, 378, 394), (399, 382, 374, 395), (368, 369, 373, 372), (370, 371, 375, 374), (313, 312, 377, 376), (315, 314, 379, 378), (359, 358, 380, 381), (361, 360, 382, 383), (302, 303, 384, 385), (304, 305, 386, 387), (358, 368, 372, 380), (369, 359, 381, 373), (360, 370, 374, 382), (371, 361, 383, 375), (303, 313, 376, 384), (312, 302, 385, 377), (305, 315, 378, 386), (314, 304, 387, 379), (387, 399, 395, 379), (383, 398, 394, 375), (381, 397, 393, 373), (385, 396, 392, 377), (386, 398, 399, 387), (380, 396, 397, 381), (373, 393, 395, 374), (347, 375, 394, 390), (372, 346, 389, 392), (349, 388, 390, 351), (344, 391, 389, 346), (447, 404, 406, 445), (432, 421, 419, 435), (444, 401, 403, 446), (405, 418, 420, 413, 412, 401, 444), (448, 445, 406, 433), (423, 422, 404, 447, 400, 408, 410), (401, 412, 431, 403), (433, 406, 404, 422), (409, 429, 430, 411), (408, 400, 402, 428), (407, 434, 418, 405), (446, 450, 434, 407), (449, 432, 435, 451), (408, 409, 410), (411, 412, 413), (418, 419, 420), (421, 422, 423), (408, 428, 429, 409), (431, 412, 411, 430), (433, 422, 421, 432), (418, 434, 435, 419), (452, 441, 440, 453), (454, 439, 438, 455), (421, 423, 410, 409, 411, 413, 420, 419), (414, 415, 425, 424), (416, 417, 427, 426), (452, 436, 428, 448), (453, 440, 432, 449), (454, 442, 434, 450), (455, 438, 430, 451), (424, 425, 429, 428), (426, 427, 431, 430), (369, 368, 433, 432), (371, 370, 435, 434), (415, 414, 436, 437), (417, 416, 438, 439), (358, 359, 440, 441), (360, 361, 442, 443), (414, 424, 428, 436), (425, 415, 437, 429), (416, 426, 430, 438), (427, 417, 439, 431), (359, 369, 432, 440), (368, 358, 441, 433), (361, 371, 434, 442), (370, 360, 443, 435), (443, 455, 451, 435), (439, 454, 450, 431), (437, 453, 449, 429), (441, 452, 448, 433), (442, 454, 455, 443), (436, 452, 453, 437), (429, 449, 451, 430), (403, 431, 450, 446), (428, 402, 445, 448), (405, 444, 446, 407), (400, 447, 445, 402), (503, 460, 462, 501), (488, 477, 475, 491), (500, 457, 459, 502), (461, 474, 476, 469, 468, 457, 500), (504, 501, 462, 489), (479, 478, 460, 503, 456, 464, 466), (457, 468, 487, 459), (489, 462, 460, 478), (465, 485, 486, 467), (464, 456, 458, 484), (463, 490, 474, 461), (502, 506, 490, 463), (505, 488, 491, 507), (464, 465, 466), (467, 468, 469), (474, 475, 476), (477, 478, 479), (464, 484, 485, 465), (487, 468, 467, 486), (489, 478, 477, 488), (474, 490, 491, 475), (508, 497, 496, 509), (510, 495, 494, 511), (477, 479, 466, 465, 467, 469, 476, 475), (470, 471, 481, 480), (472, 473, 483, 482), (508, 492, 484, 504), (509, 496, 488, 505), (510, 498, 490, 506), (511, 494, 486, 507), (480, 481, 485, 484), (482, 483, 487, 486), (425, 424, 489, 488), (427, 426, 491, 490), (471, 470, 492, 493), (473, 472, 494, 495), (414, 415, 496, 497), (416, 417, 498, 499), (470, 480, 484, 492), (481, 471, 493, 485), (472, 482, 486, 494), (483, 473, 495, 487), (415, 425, 488, 496), (424, 414, 497, 489), (417, 427, 490, 498), (426, 416, 499, 491), (499, 511, 507, 491), (495, 510, 506, 487), (493, 509, 505, 485), (497, 508, 504, 489), (498, 510, 511, 499), (492, 508, 509, 493), (485, 505, 507, 486), (459, 487, 506, 502), (484, 458, 501, 504), (461, 500, 502, 463), (456, 503, 501, 458), (559, 516, 518, 557), (544, 533, 531, 547), (556, 513, 515, 558), (517, 530, 532, 525, 524, 513, 556), (560, 557, 518, 545), (535, 534, 516, 559, 512, 520, 522), (513, 524, 543, 515), (545, 518, 516, 534), (521, 541, 542, 523), (520, 512, 514, 540), (519, 546, 530, 517), (558, 562, 546, 519), (561, 544, 547, 563), (520, 521, 522), (523, 524, 525), (530, 531, 532), (533, 534, 535), (520, 540, 541, 521), (543, 524, 523, 542), (545, 534, 533, 544), (530, 546, 547, 531), (564, 553, 552, 565), (566, 551, 550, 567), (533, 535, 522, 521, 523, 525, 532, 531), (526, 527, 537, 536), (528, 529, 539, 538), (564, 548, 540, 560), (565, 552, 544, 561), (566, 554, 546, 562), (567, 550, 542, 563), (536, 537, 541, 540), (538, 539, 543, 542), (481, 480, 545, 544), (483, 482, 547, 546), (527, 526, 548, 549), (529, 528, 550, 551), (470, 471, 552, 553), (472, 473, 554, 555), (526, 536, 540, 548), (537, 527, 549, 541), (528, 538, 542, 550), (539, 529, 551, 543), (471, 481, 544, 552), (480, 470, 553, 545), (473, 483, 546, 554), (482, 472, 555, 547), (555, 567, 563, 547), (551, 566, 562, 543), (549, 565, 561, 541), (553, 564, 560, 545), (554, 566, 567, 555), (548, 564, 565, 549), (541, 561, 563, 542), (515, 543, 562, 558), (540, 514, 557, 560), (517, 556, 558, 519), (512, 559, 557, 514)])
_uv = me_cube.uv_layers.new(name='UVMap')
_uv.uv.foreach_set('vector', [0.75, 0.5, 0.875, 0.5, 0.875, 0.75, 0.75, 0.75, 0.5625, 0.0, 0.5625, 0.25, 0.4375, 0.25, 0.4375, 0.0, 0.25, 0.5, 0.375, 0.5, 0.375, 0.75, 0.25, 0.75, 0.375, 0.25, 0.4125, 0.25, 0.425, 0.2625, 0.425, 0.4875, 0.4125, 0.5, 0.375, 0.5, 0.375, 0.375, 0.5875, 0.875, 0.625, 0.875, 0.625, 1.0, 0.5875, 1.0, 0.575, 0.2625, 0.5875, 0.25, 0.625, 0.25, 0.625, 0.375, 0.625, 0.5, 0.5875, 0.5, 0.575, 0.4875, 0.375, 0.5, 0.4125, 0.5, 0.4125, 0.75, 0.375, 0.75, 0.5875, 0.0, 0.625, 0.0, 0.625, 0.25, 0.5875, 0.25, 0.5625, 0.5, 0.5625, 0.75, 0.4375, 0.75, 0.4375, 0.5, 0.5875, 0.5, 0.625, 0.5, 0.625, 0.75, 0.5875, 0.75, 0.375, 0.0, 0.4125, 0.0, 0.4125, 0.25, 0.375, 0.25, 0.375, 0.875, 0.4125, 0.875, 0.4125, 1.0, 0.375, 1.0, 0.5625, 0.875, 0.5625, 1.0, 0.4375, 1.0, 0.4375, 0.875, 0.5875, 0.5, 0.5625, 0.5, 0.575, 0.4875, 0.4375, 0.5, 0.4125, 0.5, 0.425, 0.4875, 0.4125, 0.25, 0.4375, 0.25, 0.425, 0.2625, 0.5625, 0.25, 0.5875, 0.25, 0.575, 0.2625, 0.5875, 0.5, 0.5875, 0.75, 0.5625, 0.75, 0.5625, 0.5, 0.4125, 0.75, 0.4125, 0.5, 0.4375, 0.5, 0.4375, 0.75, 0.5875, 0.0, 0.5875, 0.25, 0.5625, 0.25, 0.5625, 0.0, 0.4125, 0.25, 0.4125, 0.0, 0.4375, 0.0, 0.4375, 0.25, 0.5875, 0.875, 0.5875, 1.0, 0.5625, 1.0, 0.5625, 0.875, 0.4125, 0.875, 0.4125, 0.75, 0.4375, 0.75, 0.4375, 0.875, 0.5625, 0.25, 0.575, 0.2625, 0.575, 0.4875, 0.5625, 0.5, 0.4375, 0.5, 0.425, 0.4875, 0.425, 0.2625, 0.4375, 0.25, 0.5875, 0.75, 0.5625, 0.75, 0.5625, 0.75, 0.5875, 0.75, 0.4375, 0.75, 0.4125, 0.75, 0.4125, 0.75, 0.4375, 0.75, 0.5625, 1.0, 0.5875, 1.0, 0.5875, 1.0, 0.5625, 1.0, 0.4125, 1.0, 0.4375, 1.0, 0.4375, 1.0, 0.4125, 1.0, 0.5875, 0.875, 0.5875, 0.75, 0.5875, 0.75, 0.5875, 0.875, 0.5625, 0.875, 0.5625, 1.0, 0.5625, 1.0, 0.5625, 0.875, 0.4125, 0.875, 0.4125, 1.0, 0.4125, 1.0, 0.4125, 0.875, 0.4375, 0.875, 0.4375, 0.75, 0.4375, 0.75, 0.4375, 0.875, 0.5875, 0.75, 0.5625, 0.75, 0.5625, 0.75, 0.5875, 0.75, 0.4375, 0.75, 0.4125, 0.75, 0.4125, 0.75, 0.4375, 0.75, 0.5625, 1.0, 0.5875, 1.0, 0.5875, 1.0, 0.5625, 1.0, 0.4125, 1.0, 0.4375, 1.0, 0.4375, 1.0, 0.4125, 1.0, 0.5625, 0.75, 0.5875, 0.75, 0.5875, 0.75, 0.5625, 0.75, 0.4125, 0.75, 0.4375, 0.75, 0.4375, 0.75, 0.4125, 0.75, 0.5875, 1.0, 0.5625, 1.0, 0.5625, 1.0, 0.5875, 1.0, 0.4375, 1.0, 0.4125, 1.0, 0.4125, 1.0, 0.4375, 1.0, 0.5875, 0.75, 0.5875, 0.75, 0.5875, 0.75, 0.5875, 0.75, 0.5625, 0.75, 0.5625, 0.75, 0.5625, 0.75, 0.5625, 0.75, 0.4375, 0.75, 0.4375, 0.75, 0.4375, 0.75, 0.4375, 0.75, 0.4125, 0.75, 0.4125, 0.75, 0.4125, 0.75, 0.4125, 0.75, 0.5625, 1.0, 0.5625, 1.0, 0.5625, 1.0, 0.5625, 1.0, 0.5875, 1.0, 0.5875, 1.0, 0.5875, 1.0, 0.5875, 1.0, 0.4125, 1.0, 0.4125, 1.0, 0.4125, 1.0, 0.4125, 1.0, 0.4375, 1.0, 0.4375, 1.0, 0.4375, 1.0, 0.4375, 1.0, 0.4375, 1.0, 0.4375, 0.875, 0.4375, 0.875, 0.4375, 1.0, 0.4125, 0.75, 0.4125, 0.875, 0.4125, 0.875, 0.4125, 0.75, 0.5625, 0.75, 0.5625, 0.875, 0.5625, 0.875, 0.5625, 0.75, 0.5875, 1.0, 0.5875, 0.875, 0.5875, 0.875, 0.5875, 1.0, 0.4125, 1.0, 0.4125, 0.875, 0.4375, 0.875, 0.4375, 1.0, 0.5875, 0.75, 0.5875, 0.875, 0.5625, 0.875, 0.5625, 0.75, 0.5625, 0.75, 0.5625, 0.875, 0.4375, 0.875, 0.4375, 0.75, 0.375, 0.75, 0.4125, 0.75, 0.4125, 0.875, 0.375, 0.875, 0.5875, 0.75, 0.625, 0.75, 0.625, 0.875, 0.5875, 0.875, 0.125, 0.5, 0.25, 0.5, 0.25, 0.75, 0.125, 0.75, 0.625, 0.5, 0.75, 0.5, 0.75, 0.75, 0.625, 0.75, 0.75, 0.5, 0.875, 0.5, 0.875, 0.75, 0.75, 0.75, 0.5625, 0.0, 0.5625, 0.25, 0.4375, 0.25, 0.4375, 0.0, 0.25, 0.5, 0.375, 0.5, 0.375, 0.75, 0.25, 0.75, 0.375, 0.25, 0.4125, 0.25, 0.425, 0.2625, 0.425, 0.4875, 0.4125, 0.5, 0.375, 0.5, 0.375, 0.375, 0.5875, 0.875, 0.625, 0.875, 0.625, 1.0, 0.5875, 1.0, 0.575, 0.2625, 0.5875, 0.25, 0.625, 0.25, 0.625, 0.375, 0.625, 0.5, 0.5875, 0.5, 0.575, 0.4875, 0.375, 0.5, 0.4125, 0.5, 0.4125, 0.75, 0.375, 0.75, 0.5875, 0.0, 0.625, 0.0, 0.625, 0.25, 0.5875, 0.25, 0.5625, 0.5, 0.5625, 0.75, 0.4375, 0.75, 0.4375, 0.5, 0.5875, 0.5, 0.625, 0.5, 0.625, 0.75, 0.5875, 0.75, 0.375, 0.0, 0.4125, 0.0, 0.4125, 0.25, 0.375, 0.25, 0.375, 0.875, 0.4125, 0.875, 0.4125, 1.0, 0.375, 1.0, 0.5625, 0.875, 0.5625, 1.0, 0.4375, 1.0, 0.4375, 0.875, 0.5875, 0.5, 0.5625, 0.5, 0.575, 0.4875, 0.4375, 0.5, 0.4125, 0.5, 0.425, 0.4875, 0.4125, 0.25, 0.4375, 0.25, 0.425, 0.2625, 0.5625, 0.25, 0.5875, 0.25, 0.575, 0.2625, 0.5875, 0.5, 0.5875, 0.75, 0.5625, 0.75, 0.5625, 0.5, 0.4125, 0.75, 0.4125, 0.5, 0.4375, 0.5, 0.4375, 0.75, 0.5875, 0.0, 0.5875, 0.25, 0.5625, 0.25, 0.5625, 0.0, 0.4125, 0.25, 0.4125, 0.0, 0.4375, 0.0, 0.4375, 0.25, 0.5875, 0.875, 0.5875, 1.0, 0.5625, 1.0, 0.5625, 0.875, 0.4125, 0.875, 0.4125, 0.75, 0.4375, 0.75, 0.4375, 0.875, 0.5625, 0.25, 0.575, 0.2625, 0.575, 0.4875, 0.5625, 0.5, 0.4375, 0.5, 0.425, 0.4875, 0.425, 0.2625, 0.4375, 0.25, 0.5875, 0.75, 0.5625, 0.75, 0.5625, 0.75, 0.5875, 0.75, 0.4375, 0.75, 0.4125, 0.75, 0.4125, 0.75, 0.4375, 0.75, 0.5875, 0.875, 0.5875, 0.75, 0.5875, 0.75, 0.5875, 0.875, 0.5625, 0.875, 0.5625, 1.0, 0.5625, 1.0, 0.5625, 0.875, 0.4125, 0.875, 0.4125, 1.0, 0.4125, 1.0, 0.4125, 0.875, 0.4375, 0.875, 0.4375, 0.75, 0.4375, 0.75, 0.4375, 0.875, 0.5875, 0.75, 0.5625, 0.75, 0.5625, 0.75, 0.5875, 0.75, 0.4375, 0.75, 0.4125, 0.75, 0.4125, 0.75, 0.4375, 0.75, 0.5625, 1.0, 0.5875, 1.0, 0.5875, 1.0, 0.5625, 1.0, 0.4125, 1.0, 0.4375, 1.0, 0.4375, 1.0, 0.4125, 1.0, 0.5625, 0.75, 0.5875, 0.75, 0.5875, 0.75, 0.5625, 0.75, 0.4125, 0.75, 0.4375, 0.75, 0.4375, 0.75, 0.4125, 0.75, 0.5875, 1.0, 0.5625, 1.0, 0.5625, 1.0, 0.5875, 1.0, 0.4375, 1.0, 0.4125, 1.0, 0.4125, 1.0, 0.4375, 1.0, 0.5875, 0.75, 0.5875, 0.75, 0.5875, 0.75, 0.5875, 0.75, 0.5625, 0.75, 0.5625, 0.75, 0.5625, 0.75, 0.5625, 0.75, 0.4375, 0.75, 0.4375, 0.75, 0.4375, 0.75, 0.4375, 0.75, 0.4125, 0.75, 0.4125, 0.75, 0.4125, 0.75, 0.4125, 0.75, 0.5625, 1.0, 0.5625, 1.0, 0.5625, 1.0, 0.5625, 1.0, 0.5875, 1.0, 0.5875, 1.0, 0.5875, 1.0, 0.5875, 1.0, 0.4125, 1.0, 0.4125, 1.0, 0.4125, 1.0, 0.4125, 1.0, 0.4375, 1.0, 0.4375, 1.0, 0.4375, 1.0, 0.4375, 1.0, 0.4375, 1.0, 0.4375, 0.875, 0.4375, 0.875, 0.4375, 1.0, 0.4125, 0.75, 0.4125, 0.875, 0.4125, 0.875, 0.4125, 0.75, 0.5625, 0.75, 0.5625, 0.875, 0.5625, 0.875, 0.5625, 0.75, 0.5875, 1.0, 0.5875, 0.875, 0.5875, 0.875, 0.5875, 1.0, 0.4125, 1.0, 0.4125, 0.875, 0.4375, 0.875, 0.4375, 1.0, 0.5875, 0.75, 0.5875, 0.875, 0.5625, 0.875, 0.5625, 0.75, 0.5625, 0.75, 0.5625, 0.875, 0.4375, 0.875, 0.4375, 0.75, 0.375, 0.75, 0.4125, 0.75, 0.4125, 0.875, 0.375, 0.875, 0.5875, 0.75, 0.625, 0.75, 0.625, 0.875, 0.5875, 0.875, 0.125, 0.5, 0.25, 0.5, 0.25, 0.75, 0.125, 0.75, 0.625, 0.5, 0.75, 0.5, 0.75, 0.75, 0.625, 0.75, 0.75, 0.5, 0.875, 0.5, 0.875, 0.75, 0.75, 0.75, 0.5625, 0.0, 0.5625, 0.25, 0.4375, 0.25, 0.4375, 0.0, 0.25, 0.5, 0.375, 0.5, 0.375, 0.75, 0.25, 0.75, 0.375, 0.25, 0.4125, 0.25, 0.425, 0.2625, 0.425, 0.4875, 0.4125, 0.5, 0.375, 0.5, 0.375, 0.375, 0.5875, 0.875, 0.625, 0.875, 0.625, 1.0, 0.5875, 1.0, 0.575, 0.2625, 0.5875, 0.25, 0.625, 0.25, 0.625, 0.375, 0.625, 0.5, 0.5875, 0.5, 0.575, 0.4875, 0.375, 0.5, 0.4125, 0.5, 0.4125, 0.75, 0.375, 0.75, 0.5875, 0.0, 0.625, 0.0, 0.625, 0.25, 0.5875, 0.25, 0.5625, 0.5, 0.5625, 0.75, 0.4375, 0.75, 0.4375, 0.5, 0.5875, 0.5, 0.625, 0.5, 0.625, 0.75, 0.5875, 0.75, 0.375, 0.0, 0.4125, 0.0, 0.4125, 0.25, 0.375, 0.25, 0.375, 0.875, 0.4125, 0.875, 0.4125, 1.0, 0.375, 1.0, 0.5625, 0.875, 0.5625, 1.0, 0.4375, 1.0, 0.4375, 0.875, 0.5875, 0.5, 0.5625, 0.5, 0.575, 0.4875, 0.4375, 0.5, 0.4125, 0.5, 0.425, 0.4875, 0.4125, 0.25, 0.4375, 0.25, 0.425, 0.2625, 0.5625, 0.25, 0.5875, 0.25, 0.575, 0.2625, 0.5875, 0.5, 0.5875, 0.75, 0.5625, 0.75, 0.5625, 0.5, 0.4125, 0.75, 0.4125, 0.5, 0.4375, 0.5, 0.4375, 0.75, 0.5875, 0.0, 0.5875, 0.25, 0.5625, 0.25, 0.5625, 0.0, 0.4125, 0.25, 0.4125, 0.0, 0.4375, 0.0, 0.4375, 0.25, 0.5875, 0.875, 0.5875, 1.0, 0.5625, 1.0, 0.5625, 0.875, 0.4125, 0.875, 0.4125, 0.75, 0.4375, 0.75, 0.4375, 0.875, 0.5625, 0.25, 0.575, 0.2625, 0.575, 0.4875, 0.5625, 0.5, 0.4375, 0.5, 0.425, 0.4875, 0.425, 0.2625, 0.4375, 0.25, 0.5875, 0.75, 0.5625, 0.75, 0.5625, 0.75, 0.5875, 0.75, 0.4375, 0.75, 0.4125, 0.75, 0.4125, 0.75, 0.4375, 0.75, 0.5875, 0.875, 0.5875, 0.75, 0.5875, 0.75, 0.5875, 0.875, 0.5625, 0.875, 0.5625, 1.0, 0.5625, 1.0, 0.5625, 0.875, 0.4125, 0.875, 0.4125, 1.0, 0.4125, 1.0, 0.4125, 0.875, 0.4375, 0.875, 0.4375, 0.75, 0.4375, 0.75, 0.4375, 0.875, 0.5875, 0.75, 0.5625, 0.75, 0.5625, 0.75, 0.5875, 0.75, 0.4375, 0.75, 0.4125, 0.75, 0.4125, 0.75, 0.4375, 0.75, 0.5625, 1.0, 0.5875, 1.0, 0.5875, 1.0, 0.5625, 1.0, 0.4125, 1.0, 0.4375, 1.0, 0.4375, 1.0, 0.4125, 1.0, 0.5625, 0.75, 0.5875, 0.75, 0.5875, 0.75, 0.5625, 0.75, 0.4125, 0.75, 0.4375, 0.75, 0.4375, 0.75, 0.4125, 0.75, 0.5875, 1.0, 0.5625, 1.0, 0.5625, 1.0, 0.5875, 1.0, 0.4375, 1.0, 0.4125, 1.0, 0.4125, 1.0, 0.4375, 1.0, 0.5875, 0.75, 0.5875, 0.75, 0.5875, 0.75, 0.5875, 0.75, 0.5625, 0.75, 0.5625, 0.75, 0.5625, 0.75, 0.5625, 0.75, 0.4375, 0.75, 0.4375, 0.75, 0.4375, 0.75, 0.4375, 0.75, 0.4125, 0.75, 0.4125, 0.75, 0.4125, 0.75, 0.4125, 0.75, 0.5625, 1.0, 0.5625, 1.0, 0.5625, 1.0, 0.5625, 1.0, 0.5875, 1.0, 0.5875, 1.0, 0.5875, 1.0, 0.5875, 1.0, 0.4125, 1.0, 0.4125, 1.0, 0.4125, 1.0, 0.4125, 1.0, 0.4375, 1.0, 0.4375, 1.0, 0.4375, 1.0, 0.4375, 1.0, 0.4375, 1.0, 0.4375, 0.875, 0.4375, 0.875, 0.4375, 1.0, 0.4125, 0.75, 0.4125, 0.875, 0.4125, 0.875, 0.4125, 0.75, 0.5625, 0.75, 0.5625, 0.875, 0.5625, 0.875, 0.5625, 0.75, 0.5875, 1.0, 0.5875, 0.875, 0.5875, 0.875, 0.5875, 1.0, 0.4125, 1.0, 0.4125, 0.875, 0.4375, 0.875, 0.4375, 1.0, 0.5875, 0.75, 0.5875, 0.875, 0.5625, 0.875, 0.5625, 0.75, 0.5625, 0.75, 0.5625, 0.875, 0.4375, 0.875, 0.4375, 0.75, 0.375, 0.75, 0.4125, 0.75, 0.4125, 0.875, 0.375, 0.875, 0.5875, 0.75, 0.625, 0.75, 0.625, 0.875, 0.5875, 0.875, 0.125, 0.5, 0.25, 0.5, 0.25, 0.75, 0.125, 0.75, 0.625, 0.5, 0.75, 0.5, 0.75, 0.75, 0.625, 0.75, 0.75, 0.5, 0.875, 0.5, 0.875, 0.75, 0.75, 0.75, 0.5625, 0.0, 0.5625, 0.25, 0.4375, 0.25, 0.4375, 0.0, 0.25, 0.5, 0.375, 0.5, 0.375, 0.75, 0.25, 0.75, 0.375, 0.25, 0.4125, 0.25, 0.425, 0.2625, 0.425, 0.4875, 0.4125, 0.5, 0.375, 0.5, 0.375, 0.375, 0.5875, 0.875, 0.625, 0.875, 0.625, 1.0, 0.5875, 1.0, 0.575, 0.2625, 0.5875, 0.25, 0.625, 0.25, 0.625, 0.375, 0.625, 0.5, 0.5875, 0.5, 0.575, 0.4875, 0.375, 0.5, 0.4125, 0.5, 0.4125, 0.75, 0.375, 0.75, 0.5875, 0.0, 0.625, 0.0, 0.625, 0.25, 0.5875, 0.25, 0.5625, 0.5, 0.5625, 0.75, 0.4375, 0.75, 0.4375, 0.5, 0.5875, 0.5, 0.625, 0.5, 0.625, 0.75, 0.5875, 0.75, 0.375, 0.0, 0.4125, 0.0, 0.4125, 0.25, 0.375, 0.25, 0.375, 0.875, 0.4125, 0.875, 0.4125, 1.0, 0.375, 1.0, 0.5625, 0.875, 0.5625, 1.0, 0.4375, 1.0, 0.4375, 0.875, 0.5875, 0.5, 0.5625, 0.5, 0.575, 0.4875, 0.4375, 0.5, 0.4125, 0.5, 0.425, 0.4875, 0.4125, 0.25, 0.4375, 0.25, 0.425, 0.2625, 0.5625, 0.25, 0.5875, 0.25, 0.575, 0.2625, 0.5875, 0.5, 0.5875, 0.75, 0.5625, 0.75, 0.5625, 0.5, 0.4125, 0.75, 0.4125, 0.5, 0.4375, 0.5, 0.4375, 0.75, 0.5875, 0.0, 0.5875, 0.25, 0.5625, 0.25, 0.5625, 0.0, 0.4125, 0.25, 0.4125, 0.0, 0.4375, 0.0, 0.4375, 0.25, 0.5875, 0.875, 0.5875, 1.0, 0.5625, 1.0, 0.5625, 0.875, 0.4125, 0.875, 0.4125, 0.75, 0.4375, 0.75, 0.4375, 0.875, 0.5625, 0.25, 0.575, 0.2625, 0.575, 0.4875, 0.5625, 0.5, 0.4375, 0.5, 0.425, 0.4875, 0.425, 0.2625, 0.4375, 0.25, 0.5875, 0.75, 0.5625, 0.75, 0.5625, 0.75, 0.5875, 0.75, 0.4375, 0.75, 0.4125, 0.75, 0.4125, 0.75, 0.4375, 0.75, 0.5875, 0.875, 0.5875, 0.75, 0.5875, 0.75, 0.5875, 0.875, 0.5625, 0.875, 0.5625, 1.0, 0.5625, 1.0, 0.5625, 0.875, 0.4125, 0.875, 0.4125, 1.0, 0.4125, 1.0, 0.4125, 0.875, 0.4375, 0.875, 0.4375, 0.75, 0.4375, 0.75, 0.4375, 0.875, 0.5875, 0.75, 0.5625, 0.75, 0.5625, 0.75, 0.5875, 0.75, 0.4375, 0.75, 0.4125, 0.75, 0.4125, 0.75, 0.4375, 0.75, 0.5625, 1.0, 0.5875, 1.0, 0.5875, 1.0, 0.5625, 1.0, 0.4125, 1.0, 0.4375, 1.0, 0.4375, 1.0, 0.4125, 1.0, 0.5625, 0.75, 0.5875, 0.75, 0.5875, 0.75, 0.5625, 0.75, 0.4125, 0.75, 0.4375, 0.75, 0.4375, 0.75, 0.4125, 0.75, 0.5875, 1.0, 0.5625, 1.0, 0.5625, 1.0, 0.5875, 1.0, 0.4375, 1.0, 0.4125, 1.0, 0.4125, 1.0, 0.4375, 1.0, 0.5875, 0.75, 0.5875, 0.75, 0.5875, 0.75, 0.5875, 0.75, 0.5625, 0.75, 0.5625, 0.75, 0.5625, 0.75, 0.5625, 0.75, 0.4375, 0.75, 0.4375, 0.75, 0.4375, 0.75, 0.4375, 0.75, 0.4125, 0.75, 0.4125, 0.75, 0.4125, 0.75, 0.4125, 0.75, 0.5625, 1.0, 0.5625, 1.0, 0.5625, 1.0, 0.5625, 1.0, 0.5875, 1.0, 0.5875, 1.0, 0.5875, 1.0, 0.5875, 1.0, 0.4125, 1.0, 0.4125, 1.0, 0.4125, 1.0, 0.4125, 1.0, 0.4375, 1.0, 0.4375, 1.0, 0.4375, 1.0, 0.4375, 1.0, 0.4375, 1.0, 0.4375, 0.875, 0.4375, 0.875, 0.4375, 1.0, 0.4125, 0.75, 0.4125, 0.875, 0.4125, 0.875, 0.4125, 0.75, 0.5625, 0.75, 0.5625, 0.875, 0.5625, 0.875, 0.5625, 0.75, 0.5875, 1.0, 0.5875, 0.875, 0.5875, 0.875, 0.5875, 1.0, 0.4125, 1.0, 0.4125, 0.875, 0.4375, 0.875, 0.4375, 1.0, 0.5875, 0.75, 0.5875, 0.875, 0.5625, 0.875, 0.5625, 0.75, 0.5625, 0.75, 0.5625, 0.875, 0.4375, 0.875, 0.4375, 0.75, 0.375, 0.75, 0.4125, 0.75, 0.4125, 0.875, 0.375, 0.875, 0.5875, 0.75, 0.625, 0.75, 0.625, 0.875, 0.5875, 0.875, 0.125, 0.5, 0.25, 0.5, 0.25, 0.75, 0.125, 0.75, 0.625, 0.5, 0.75, 0.5, 0.75, 0.75, 0.625, 0.75, 0.75, 0.5, 0.875, 0.5, 0.875, 0.75, 0.75, 0.75, 0.5625, 0.0, 0.5625, 0.25, 0.4375, 0.25, 0.4375, 0.0, 0.25, 0.5, 0.375, 0.5, 0.375, 0.75, 0.25, 0.75, 0.375, 0.25, 0.4125, 0.25, 0.425, 0.2625, 0.425, 0.4875, 0.4125, 0.5, 0.375, 0.5, 0.375, 0.375, 0.5875, 0.875, 0.625, 0.875, 0.625, 1.0, 0.5875, 1.0, 0.575, 0.2625, 0.5875, 0.25, 0.625, 0.25, 0.625, 0.375, 0.625, 0.5, 0.5875, 0.5, 0.575, 0.4875, 0.375, 0.5, 0.4125, 0.5, 0.4125, 0.75, 0.375, 0.75, 0.5875, 0.0, 0.625, 0.0, 0.625, 0.25, 0.5875, 0.25, 0.5625, 0.5, 0.5625, 0.75, 0.4375, 0.75, 0.4375, 0.5, 0.5875, 0.5, 0.625, 0.5, 0.625, 0.75, 0.5875, 0.75, 0.375, 0.0, 0.4125, 0.0, 0.4125, 0.25, 0.375, 0.25, 0.375, 0.875, 0.4125, 0.875, 0.4125, 1.0, 0.375, 1.0, 0.5625, 0.875, 0.5625, 1.0, 0.4375, 1.0, 0.4375, 0.875, 0.5875, 0.5, 0.5625, 0.5, 0.575, 0.4875, 0.4375, 0.5, 0.4125, 0.5, 0.425, 0.4875, 0.4125, 0.25, 0.4375, 0.25, 0.425, 0.2625, 0.5625, 0.25, 0.5875, 0.25, 0.575, 0.2625, 0.5875, 0.5, 0.5875, 0.75, 0.5625, 0.75, 0.5625, 0.5, 0.4125, 0.75, 0.4125, 0.5, 0.4375, 0.5, 0.4375, 0.75, 0.5875, 0.0, 0.5875, 0.25, 0.5625, 0.25, 0.5625, 0.0, 0.4125, 0.25, 0.4125, 0.0, 0.4375, 0.0, 0.4375, 0.25, 0.5875, 0.875, 0.5875, 1.0, 0.5625, 1.0, 0.5625, 0.875, 0.4125, 0.875, 0.4125, 0.75, 0.4375, 0.75, 0.4375, 0.875, 0.5625, 0.25, 0.575, 0.2625, 0.575, 0.4875, 0.5625, 0.5, 0.4375, 0.5, 0.425, 0.4875, 0.425, 0.2625, 0.4375, 0.25, 0.5875, 0.75, 0.5625, 0.75, 0.5625, 0.75, 0.5875, 0.75, 0.4375, 0.75, 0.4125, 0.75, 0.4125, 0.75, 0.4375, 0.75, 0.5875, 0.875, 0.5875, 0.75, 0.5875, 0.75, 0.5875, 0.875, 0.5625, 0.875, 0.5625, 1.0, 0.5625, 1.0, 0.5625, 0.875, 0.4125, 0.875, 0.4125, 1.0, 0.4125, 1.0, 0.4125, 0.875, 0.4375, 0.875, 0.4375, 0.75, 0.4375, 0.75, 0.4375, 0.875, 0.5875, 0.75, 0.5625, 0.75, 0.5625, 0.75, 0.5875, 0.75, 0.4375, 0.75, 0.4125, 0.75, 0.4125, 0.75, 0.4375, 0.75, 0.5625, 1.0, 0.5875, 1.0, 0.5875, 1.0, 0.5625, 1.0, 0.4125, 1.0, 0.4375, 1.0, 0.4375, 1.0, 0.4125, 1.0, 0.5625, 0.75, 0.5875, 0.75, 0.5875, 0.75, 0.5625, 0.75, 0.4125, 0.75, 0.4375, 0.75, 0.4375, 0.75, 0.4125, 0.75, 0.5875, 1.0, 0.5625, 1.0, 0.5625, 1.0, 0.5875, 1.0, 0.4375, 1.0, 0.4125, 1.0, 0.4125, 1.0, 0.4375, 1.0, 0.5875, 0.75, 0.5875, 0.75, 0.5875, 0.75, 0.5875, 0.75, 0.5625, 0.75, 0.5625, 0.75, 0.5625, 0.75, 0.5625, 0.75, 0.4375, 0.75, 0.4375, 0.75, 0.4375, 0.75, 0.4375, 0.75, 0.4125, 0.75, 0.4125, 0.75, 0.4125, 0.75, 0.4125, 0.75, 0.5625, 1.0, 0.5625, 1.0, 0.5625, 1.0, 0.5625, 1.0, 0.5875, 1.0, 0.5875, 1.0, 0.5875, 1.0, 0.5875, 1.0, 0.4125, 1.0, 0.4125, 1.0, 0.4125, 1.0, 0.4125, 1.0, 0.4375, 1.0, 0.4375, 1.0, 0.4375, 1.0, 0.4375, 1.0, 0.4375, 1.0, 0.4375, 0.875, 0.4375, 0.875, 0.4375, 1.0, 0.4125, 0.75, 0.4125, 0.875, 0.4125, 0.875, 0.4125, 0.75, 0.5625, 0.75, 0.5625, 0.875, 0.5625, 0.875, 0.5625, 0.75, 0.5875, 1.0, 0.5875, 0.875, 0.5875, 0.875, 0.5875, 1.0, 0.4125, 1.0, 0.4125, 0.875, 0.4375, 0.875, 0.4375, 1.0, 0.5875, 0.75, 0.5875, 0.875, 0.5625, 0.875, 0.5625, 0.75, 0.5625, 0.75, 0.5625, 0.875, 0.4375, 0.875, 0.4375, 0.75, 0.375, 0.75, 0.4125, 0.75, 0.4125, 0.875, 0.375, 0.875, 0.5875, 0.75, 0.625, 0.75, 0.625, 0.875, 0.5875, 0.875, 0.125, 0.5, 0.25, 0.5, 0.25, 0.75, 0.125, 0.75, 0.625, 0.5, 0.75, 0.5, 0.75, 0.75, 0.625, 0.75, 0.75, 0.5, 0.875, 0.5, 0.875, 0.75, 0.75, 0.75, 0.5625, 0.0, 0.5625, 0.25, 0.4375, 0.25, 0.4375, 0.0, 0.25, 0.5, 0.375, 0.5, 0.375, 0.75, 0.25, 0.75, 0.375, 0.25, 0.4125, 0.25, 0.425, 0.2625, 0.425, 0.4875, 0.4125, 0.5, 0.375, 0.5, 0.375, 0.375, 0.5875, 0.875, 0.625, 0.875, 0.625, 1.0, 0.5875, 1.0, 0.575, 0.2625, 0.5875, 0.25, 0.625, 0.25, 0.625, 0.375, 0.625, 0.5, 0.5875, 0.5, 0.575, 0.4875, 0.375, 0.5, 0.4125, 0.5, 0.4125, 0.75, 0.375, 0.75, 0.5875, 0.0, 0.625, 0.0, 0.625, 0.25, 0.5875, 0.25, 0.5625, 0.5, 0.5625, 0.75, 0.4375, 0.75, 0.4375, 0.5, 0.5875, 0.5, 0.625, 0.5, 0.625, 0.75, 0.5875, 0.75, 0.375, 0.0, 0.4125, 0.0, 0.4125, 0.25, 0.375, 0.25, 0.375, 0.875, 0.4125, 0.875, 0.4125, 1.0, 0.375, 1.0, 0.5625, 0.875, 0.5625, 1.0, 0.4375, 1.0, 0.4375, 0.875, 0.5875, 0.5, 0.5625, 0.5, 0.575, 0.4875, 0.4375, 0.5, 0.4125, 0.5, 0.425, 0.4875, 0.4125, 0.25, 0.4375, 0.25, 0.425, 0.2625, 0.5625, 0.25, 0.5875, 0.25, 0.575, 0.2625, 0.5875, 0.5, 0.5875, 0.75, 0.5625, 0.75, 0.5625, 0.5, 0.4125, 0.75, 0.4125, 0.5, 0.4375, 0.5, 0.4375, 0.75, 0.5875, 0.0, 0.5875, 0.25, 0.5625, 0.25, 0.5625, 0.0, 0.4125, 0.25, 0.4125, 0.0, 0.4375, 0.0, 0.4375, 0.25, 0.5875, 0.875, 0.5875, 1.0, 0.5625, 1.0, 0.5625, 0.875, 0.4125, 0.875, 0.4125, 0.75, 0.4375, 0.75, 0.4375, 0.875, 0.5625, 0.25, 0.575, 0.2625, 0.575, 0.4875, 0.5625, 0.5, 0.4375, 0.5, 0.425, 0.4875, 0.425, 0.2625, 0.4375, 0.25, 0.5875, 0.75, 0.5625, 0.75, 0.5625, 0.75, 0.5875, 0.75, 0.4375, 0.75, 0.4125, 0.75, 0.4125, 0.75, 0.4375, 0.75, 0.5875, 0.875, 0.5875, 0.75, 0.5875, 0.75, 0.5875, 0.875, 0.5625, 0.875, 0.5625, 1.0, 0.5625, 1.0, 0.5625, 0.875, 0.4125, 0.875, 0.4125, 1.0, 0.4125, 1.0, 0.4125, 0.875, 0.4375, 0.875, 0.4375, 0.75, 0.4375, 0.75, 0.4375, 0.875, 0.5875, 0.75, 0.5625, 0.75, 0.5625, 0.75, 0.5875, 0.75, 0.4375, 0.75, 0.4125, 0.75, 0.4125, 0.75, 0.4375, 0.75, 0.5625, 1.0, 0.5875, 1.0, 0.5875, 1.0, 0.5625, 1.0, 0.4125, 1.0, 0.4375, 1.0, 0.4375, 1.0, 0.4125, 1.0, 0.5625, 0.75, 0.5875, 0.75, 0.5875, 0.75, 0.5625, 0.75, 0.4125, 0.75, 0.4375, 0.75, 0.4375, 0.75, 0.4125, 0.75, 0.5875, 1.0, 0.5625, 1.0, 0.5625, 1.0, 0.5875, 1.0, 0.4375, 1.0, 0.4125, 1.0, 0.4125, 1.0, 0.4375, 1.0, 0.5875, 0.75, 0.5875, 0.75, 0.5875, 0.75, 0.5875, 0.75, 0.5625, 0.75, 0.5625, 0.75, 0.5625, 0.75, 0.5625, 0.75, 0.4375, 0.75, 0.4375, 0.75, 0.4375, 0.75, 0.4375, 0.75, 0.4125, 0.75, 0.4125, 0.75, 0.4125, 0.75, 0.4125, 0.75, 0.5625, 1.0, 0.5625, 1.0, 0.5625, 1.0, 0.5625, 1.0, 0.5875, 1.0, 0.5875, 1.0, 0.5875, 1.0, 0.5875, 1.0, 0.4125, 1.0, 0.4125, 1.0, 0.4125, 1.0, 0.4125, 1.0, 0.4375, 1.0, 0.4375, 1.0, 0.4375, 1.0, 0.4375, 1.0, 0.4375, 1.0, 0.4375, 0.875, 0.4375, 0.875, 0.4375, 1.0, 0.4125, 0.75, 0.4125, 0.875, 0.4125, 0.875, 0.4125, 0.75, 0.5625, 0.75, 0.5625, 0.875, 0.5625, 0.875, 0.5625, 0.75, 0.5875, 1.0, 0.5875, 0.875, 0.5875, 0.875, 0.5875, 1.0, 0.4125, 1.0, 0.4125, 0.875, 0.4375, 0.875, 0.4375, 1.0, 0.5875, 0.75, 0.5875, 0.875, 0.5625, 0.875, 0.5625, 0.75, 0.5625, 0.75, 0.5625, 0.875, 0.4375, 0.875, 0.4375, 0.75, 0.375, 0.75, 0.4125, 0.75, 0.4125, 0.875, 0.375, 0.875, 0.5875, 0.75, 0.625, 0.75, 0.625, 0.875, 0.5875, 0.875, 0.125, 0.5, 0.25, 0.5, 0.25, 0.75, 0.125, 0.75, 0.625, 0.5, 0.75, 0.5, 0.75, 0.75, 0.625, 0.75, 0.75, 0.5, 0.875, 0.5, 0.875, 0.75, 0.75, 0.75, 0.5625, 0.0, 0.5625, 0.25, 0.4375, 0.25, 0.4375, 0.0, 0.25, 0.5, 0.375, 0.5, 0.375, 0.75, 0.25, 0.75, 0.375, 0.25, 0.4125, 0.25, 0.425, 0.2625, 0.425, 0.4875, 0.4125, 0.5, 0.375, 0.5, 0.375, 0.375, 0.5875, 0.875, 0.625, 0.875, 0.625, 1.0, 0.5875, 1.0, 0.575, 0.2625, 0.5875, 0.25, 0.625, 0.25, 0.625, 0.375, 0.625, 0.5, 0.5875, 0.5, 0.575, 0.4875, 0.375, 0.5, 0.4125, 0.5, 0.4125, 0.75, 0.375, 0.75, 0.5875, 0.0, 0.625, 0.0, 0.625, 0.25, 0.5875, 0.25, 0.5625, 0.5, 0.5625, 0.75, 0.4375, 0.75, 0.4375, 0.5, 0.5875, 0.5, 0.625, 0.5, 0.625, 0.75, 0.5875, 0.75, 0.375, 0.0, 0.4125, 0.0, 0.4125, 0.25, 0.375, 0.25, 0.375, 0.875, 0.4125, 0.875, 0.4125, 1.0, 0.375, 1.0, 0.5625, 0.875, 0.5625, 1.0, 0.4375, 1.0, 0.4375, 0.875, 0.5875, 0.5, 0.5625, 0.5, 0.575, 0.4875, 0.4375, 0.5, 0.4125, 0.5, 0.425, 0.4875, 0.4125, 0.25, 0.4375, 0.25, 0.425, 0.2625, 0.5625, 0.25, 0.5875, 0.25, 0.575, 0.2625, 0.5875, 0.5, 0.5875, 0.75, 0.5625, 0.75, 0.5625, 0.5, 0.4125, 0.75, 0.4125, 0.5, 0.4375, 0.5, 0.4375, 0.75, 0.5875, 0.0, 0.5875, 0.25, 0.5625, 0.25, 0.5625, 0.0, 0.4125, 0.25, 0.4125, 0.0, 0.4375, 0.0, 0.4375, 0.25, 0.5875, 0.875, 0.5875, 1.0, 0.5625, 1.0, 0.5625, 0.875, 0.4125, 0.875, 0.4125, 0.75, 0.4375, 0.75, 0.4375, 0.875, 0.5625, 0.25, 0.575, 0.2625, 0.575, 0.4875, 0.5625, 0.5, 0.4375, 0.5, 0.425, 0.4875, 0.425, 0.2625, 0.4375, 0.25, 0.5875, 0.75, 0.5625, 0.75, 0.5625, 0.75, 0.5875, 0.75, 0.4375, 0.75, 0.4125, 0.75, 0.4125, 0.75, 0.4375, 0.75, 0.5875, 0.875, 0.5875, 0.75, 0.5875, 0.75, 0.5875, 0.875, 0.5625, 0.875, 0.5625, 1.0, 0.5625, 1.0, 0.5625, 0.875, 0.4125, 0.875, 0.4125, 1.0, 0.4125, 1.0, 0.4125, 0.875, 0.4375, 0.875, 0.4375, 0.75, 0.4375, 0.75, 0.4375, 0.875, 0.5875, 0.75, 0.5625, 0.75, 0.5625, 0.75, 0.5875, 0.75, 0.4375, 0.75, 0.4125, 0.75, 0.4125, 0.75, 0.4375, 0.75, 0.5625, 1.0, 0.5875, 1.0, 0.5875, 1.0, 0.5625, 1.0, 0.4125, 1.0, 0.4375, 1.0, 0.4375, 1.0, 0.4125, 1.0, 0.5625, 0.75, 0.5875, 0.75, 0.5875, 0.75, 0.5625, 0.75, 0.4125, 0.75, 0.4375, 0.75, 0.4375, 0.75, 0.4125, 0.75, 0.5875, 1.0, 0.5625, 1.0, 0.5625, 1.0, 0.5875, 1.0, 0.4375, 1.0, 0.4125, 1.0, 0.4125, 1.0, 0.4375, 1.0, 0.5875, 0.75, 0.5875, 0.75, 0.5875, 0.75, 0.5875, 0.75, 0.5625, 0.75, 0.5625, 0.75, 0.5625, 0.75, 0.5625, 0.75, 0.4375, 0.75, 0.4375, 0.75, 0.4375, 0.75, 0.4375, 0.75, 0.4125, 0.75, 0.4125, 0.75, 0.4125, 0.75, 0.4125, 0.75, 0.5625, 1.0, 0.5625, 1.0, 0.5625, 1.0, 0.5625, 1.0, 0.5875, 1.0, 0.5875, 1.0, 0.5875, 1.0, 0.5875, 1.0, 0.4125, 1.0, 0.4125, 1.0, 0.4125, 1.0, 0.4125, 1.0, 0.4375, 1.0, 0.4375, 1.0, 0.4375, 1.0, 0.4375, 1.0, 0.4375, 1.0, 0.4375, 0.875, 0.4375, 0.875, 0.4375, 1.0, 0.4125, 0.75, 0.4125, 0.875, 0.4125, 0.875, 0.4125, 0.75, 0.5625, 0.75, 0.5625, 0.875, 0.5625, 0.875, 0.5625, 0.75, 0.5875, 1.0, 0.5875, 0.875, 0.5875, 0.875, 0.5875, 1.0, 0.4125, 1.0, 0.4125, 0.875, 0.4375, 0.875, 0.4375, 1.0, 0.5875, 0.75, 0.5875, 0.875, 0.5625, 0.875, 0.5625, 0.75, 0.5625, 0.75, 0.5625, 0.875, 0.4375, 0.875, 0.4375, 0.75, 0.375, 0.75, 0.4125, 0.75, 0.4125, 0.875, 0.375, 0.875, 0.5875, 0.75, 0.625, 0.75, 0.625, 0.875, 0.5875, 0.875, 0.125, 0.5, 0.25, 0.5, 0.25, 0.75, 0.125, 0.75, 0.625, 0.5, 0.75, 0.5, 0.75, 0.75, 0.625, 0.75, 0.75, 0.5, 0.875, 0.5, 0.875, 0.75, 0.75, 0.75, 0.5625, 0.0, 0.5625, 0.25, 0.4375, 0.25, 0.4375, 0.0, 0.25, 0.5, 0.375, 0.5, 0.375, 0.75, 0.25, 0.75, 0.375, 0.25, 0.4125, 0.25, 0.425, 0.2625, 0.425, 0.4875, 0.4125, 0.5, 0.375, 0.5, 0.375, 0.375, 0.5875, 0.875, 0.625, 0.875, 0.625, 1.0, 0.5875, 1.0, 0.575, 0.2625, 0.5875, 0.25, 0.625, 0.25, 0.625, 0.375, 0.625, 0.5, 0.5875, 0.5, 0.575, 0.4875, 0.375, 0.5, 0.4125, 0.5, 0.4125, 0.75, 0.375, 0.75, 0.5875, 0.0, 0.625, 0.0, 0.625, 0.25, 0.5875, 0.25, 0.5625, 0.5, 0.5625, 0.75, 0.4375, 0.75, 0.4375, 0.5, 0.5875, 0.5, 0.625, 0.5, 0.625, 0.75, 0.5875, 0.75, 0.375, 0.0, 0.4125, 0.0, 0.4125, 0.25, 0.375, 0.25, 0.375, 0.875, 0.4125, 0.875, 0.4125, 1.0, 0.375, 1.0, 0.5625, 0.875, 0.5625, 1.0, 0.4375, 1.0, 0.4375, 0.875, 0.5875, 0.5, 0.5625, 0.5, 0.575, 0.4875, 0.4375, 0.5, 0.4125, 0.5, 0.425, 0.4875, 0.4125, 0.25, 0.4375, 0.25, 0.425, 0.2625, 0.5625, 0.25, 0.5875, 0.25, 0.575, 0.2625, 0.5875, 0.5, 0.5875, 0.75, 0.5625, 0.75, 0.5625, 0.5, 0.4125, 0.75, 0.4125, 0.5, 0.4375, 0.5, 0.4375, 0.75, 0.5875, 0.0, 0.5875, 0.25, 0.5625, 0.25, 0.5625, 0.0, 0.4125, 0.25, 0.4125, 0.0, 0.4375, 0.0, 0.4375, 0.25, 0.5875, 0.875, 0.5875, 1.0, 0.5625, 1.0, 0.5625, 0.875, 0.4125, 0.875, 0.4125, 0.75, 0.4375, 0.75, 0.4375, 0.875, 0.5625, 0.25, 0.575, 0.2625, 0.575, 0.4875, 0.5625, 0.5, 0.4375, 0.5, 0.425, 0.4875, 0.425, 0.2625, 0.4375, 0.25, 0.5875, 0.75, 0.5625, 0.75, 0.5625, 0.75, 0.5875, 0.75, 0.4375, 0.75, 0.4125, 0.75, 0.4125, 0.75, 0.4375, 0.75, 0.5875, 0.875, 0.5875, 0.75, 0.5875, 0.75, 0.5875, 0.875, 0.5625, 0.875, 0.5625, 1.0, 0.5625, 1.0, 0.5625, 0.875, 0.4125, 0.875, 0.4125, 1.0, 0.4125, 1.0, 0.4125, 0.875, 0.4375, 0.875, 0.4375, 0.75, 0.4375, 0.75, 0.4375, 0.875, 0.5875, 0.75, 0.5625, 0.75, 0.5625, 0.75, 0.5875, 0.75, 0.4375, 0.75, 0.4125, 0.75, 0.4125, 0.75, 0.4375, 0.75, 0.5625, 1.0, 0.5875, 1.0, 0.5875, 1.0, 0.5625, 1.0, 0.4125, 1.0, 0.4375, 1.0, 0.4375, 1.0, 0.4125, 1.0, 0.5625, 0.75, 0.5875, 0.75, 0.5875, 0.75, 0.5625, 0.75, 0.4125, 0.75, 0.4375, 0.75, 0.4375, 0.75, 0.4125, 0.75, 0.5875, 1.0, 0.5625, 1.0, 0.5625, 1.0, 0.5875, 1.0, 0.4375, 1.0, 0.4125, 1.0, 0.4125, 1.0, 0.4375, 1.0, 0.5875, 0.75, 0.5875, 0.75, 0.5875, 0.75, 0.5875, 0.75, 0.5625, 0.75, 0.5625, 0.75, 0.5625, 0.75, 0.5625, 0.75, 0.4375, 0.75, 0.4375, 0.75, 0.4375, 0.75, 0.4375, 0.75, 0.4125, 0.75, 0.4125, 0.75, 0.4125, 0.75, 0.4125, 0.75, 0.5625, 1.0, 0.5625, 1.0, 0.5625, 1.0, 0.5625, 1.0, 0.5875, 1.0, 0.5875, 1.0, 0.5875, 1.0, 0.5875, 1.0, 0.4125, 1.0, 0.4125, 1.0, 0.4125, 1.0, 0.4125, 1.0, 0.4375, 1.0, 0.4375, 1.0, 0.4375, 1.0, 0.4375, 1.0, 0.4375, 1.0, 0.4375, 0.875, 0.4375, 0.875, 0.4375, 1.0, 0.4125, 0.75, 0.4125, 0.875, 0.4125, 0.875, 0.4125, 0.75, 0.5625, 0.75, 0.5625, 0.875, 0.5625, 0.875, 0.5625, 0.75, 0.5875, 1.0, 0.5875, 0.875, 0.5875, 0.875, 0.5875, 1.0, 0.4125, 1.0, 0.4125, 0.875, 0.4375, 0.875, 0.4375, 1.0, 0.5875, 0.75, 0.5875, 0.875, 0.5625, 0.875, 0.5625, 0.75, 0.5625, 0.75, 0.5625, 0.875, 0.4375, 0.875, 0.4375, 0.75, 0.375, 0.75, 0.4125, 0.75, 0.4125, 0.875, 0.375, 0.875, 0.5875, 0.75, 0.625, 0.75, 0.625, 0.875, 0.5875, 0.875, 0.125, 0.5, 0.25, 0.5, 0.25, 0.75, 0.125, 0.75, 0.625, 0.5, 0.75, 0.5, 0.75, 0.75, 0.625, 0.75, 0.75, 0.5, 0.875, 0.5, 0.875, 0.75, 0.75, 0.75, 0.5625, 0.0, 0.5625, 0.25, 0.4375, 0.25, 0.4375, 0.0, 0.25, 0.5, 0.375, 0.5, 0.375, 0.75, 0.25, 0.75, 0.375, 0.25, 0.4125, 0.25, 0.425, 0.2625, 0.425, 0.4875, 0.4125, 0.5, 0.375, 0.5, 0.375, 0.375, 0.5875, 0.875, 0.625, 0.875, 0.625, 1.0, 0.5875, 1.0, 0.575, 0.2625, 0.5875, 0.25, 0.625, 0.25, 0.625, 0.375, 0.625, 0.5, 0.5875, 0.5, 0.575, 0.4875, 0.375, 0.5, 0.4125, 0.5, 0.4125, 0.75, 0.375, 0.75, 0.5875, 0.0, 0.625, 0.0, 0.625, 0.25, 0.5875, 0.25, 0.5625, 0.5, 0.5625, 0.75, 0.4375, 0.75, 0.4375, 0.5, 0.5875, 0.5, 0.625, 0.5, 0.625, 0.75, 0.5875, 0.75, 0.375, 0.0, 0.4125, 0.0, 0.4125, 0.25, 0.375, 0.25, 0.375, 0.875, 0.4125, 0.875, 0.4125, 1.0, 0.375, 1.0, 0.5625, 0.875, 0.5625, 1.0, 0.4375, 1.0, 0.4375, 0.875, 0.5875, 0.5, 0.5625, 0.5, 0.575, 0.4875, 0.4375, 0.5, 0.4125, 0.5, 0.425, 0.4875, 0.4125, 0.25, 0.4375, 0.25, 0.425, 0.2625, 0.5625, 0.25, 0.5875, 0.25, 0.575, 0.2625, 0.5875, 0.5, 0.5875, 0.75, 0.5625, 0.75, 0.5625, 0.5, 0.4125, 0.75, 0.4125, 0.5, 0.4375, 0.5, 0.4375, 0.75, 0.5875, 0.0, 0.5875, 0.25, 0.5625, 0.25, 0.5625, 0.0, 0.4125, 0.25, 0.4125, 0.0, 0.4375, 0.0, 0.4375, 0.25, 0.5875, 0.875, 0.5875, 1.0, 0.5625, 1.0, 0.5625, 0.875, 0.4125, 0.875, 0.4125, 0.75, 0.4375, 0.75, 0.4375, 0.875, 0.5625, 0.25, 0.575, 0.2625, 0.575, 0.4875, 0.5625, 0.5, 0.4375, 0.5, 0.425, 0.4875, 0.425, 0.2625, 0.4375, 0.25, 0.5875, 0.75, 0.5625, 0.75, 0.5625, 0.75, 0.5875, 0.75, 0.4375, 0.75, 0.4125, 0.75, 0.4125, 0.75, 0.4375, 0.75, 0.5875, 0.875, 0.5875, 0.75, 0.5875, 0.75, 0.5875, 0.875, 0.5625, 0.875, 0.5625, 1.0, 0.5625, 1.0, 0.5625, 0.875, 0.4125, 0.875, 0.4125, 1.0, 0.4125, 1.0, 0.4125, 0.875, 0.4375, 0.875, 0.4375, 0.75, 0.4375, 0.75, 0.4375, 0.875, 0.5875, 0.75, 0.5625, 0.75, 0.5625, 0.75, 0.5875, 0.75, 0.4375, 0.75, 0.4125, 0.75, 0.4125, 0.75, 0.4375, 0.75, 0.5625, 1.0, 0.5875, 1.0, 0.5875, 1.0, 0.5625, 1.0, 0.4125, 1.0, 0.4375, 1.0, 0.4375, 1.0, 0.4125, 1.0, 0.5625, 0.75, 0.5875, 0.75, 0.5875, 0.75, 0.5625, 0.75, 0.4125, 0.75, 0.4375, 0.75, 0.4375, 0.75, 0.4125, 0.75, 0.5875, 1.0, 0.5625, 1.0, 0.5625, 1.0, 0.5875, 1.0, 0.4375, 1.0, 0.4125, 1.0, 0.4125, 1.0, 0.4375, 1.0, 0.5875, 0.75, 0.5875, 0.75, 0.5875, 0.75, 0.5875, 0.75, 0.5625, 0.75, 0.5625, 0.75, 0.5625, 0.75, 0.5625, 0.75, 0.4375, 0.75, 0.4375, 0.75, 0.4375, 0.75, 0.4375, 0.75, 0.4125, 0.75, 0.4125, 0.75, 0.4125, 0.75, 0.4125, 0.75, 0.5625, 1.0, 0.5625, 1.0, 0.5625, 1.0, 0.5625, 1.0, 0.5875, 1.0, 0.5875, 1.0, 0.5875, 1.0, 0.5875, 1.0, 0.4125, 1.0, 0.4125, 1.0, 0.4125, 1.0, 0.4125, 1.0, 0.4375, 1.0, 0.4375, 1.0, 0.4375, 1.0, 0.4375, 1.0, 0.4375, 1.0, 0.4375, 0.875, 0.4375, 0.875, 0.4375, 1.0, 0.4125, 0.75, 0.4125, 0.875, 0.4125, 0.875, 0.4125, 0.75, 0.5625, 0.75, 0.5625, 0.875, 0.5625, 0.875, 0.5625, 0.75, 0.5875, 1.0, 0.5875, 0.875, 0.5875, 0.875, 0.5875, 1.0, 0.4125, 1.0, 0.4125, 0.875, 0.4375, 0.875, 0.4375, 1.0, 0.5875, 0.75, 0.5875, 0.875, 0.5625, 0.875, 0.5625, 0.75, 0.5625, 0.75, 0.5625, 0.875, 0.4375, 0.875, 0.4375, 0.75, 0.375, 0.75, 0.4125, 0.75, 0.4125, 0.875, 0.375, 0.875, 0.5875, 0.75, 0.625, 0.75, 0.625, 0.875, 0.5875, 0.875, 0.125, 0.5, 0.25, 0.5, 0.25, 0.75, 0.125, 0.75, 0.625, 0.5, 0.75, 0.5, 0.75, 0.75, 0.625, 0.75, 0.75, 0.5, 0.875, 0.5, 0.875, 0.75, 0.75, 0.75, 0.5625, 0.0, 0.5625, 0.25, 0.4375, 0.25, 0.4375, 0.0, 0.25, 0.5, 0.375, 0.5, 0.375, 0.75, 0.25, 0.75, 0.375, 0.25, 0.4125, 0.25, 0.425, 0.2625, 0.425, 0.4875, 0.4125, 0.5, 0.375, 0.5, 0.375, 0.375, 0.5875, 0.875, 0.625, 0.875, 0.625, 1.0, 0.5875, 1.0, 0.575, 0.2625, 0.5875, 0.25, 0.625, 0.25, 0.625, 0.375, 0.625, 0.5, 0.5875, 0.5, 0.575, 0.4875, 0.375, 0.5, 0.4125, 0.5, 0.4125, 0.75, 0.375, 0.75, 0.5875, 0.0, 0.625, 0.0, 0.625, 0.25, 0.5875, 0.25, 0.5625, 0.5, 0.5625, 0.75, 0.4375, 0.75, 0.4375, 0.5, 0.5875, 0.5, 0.625, 0.5, 0.625, 0.75, 0.5875, 0.75, 0.375, 0.0, 0.4125, 0.0, 0.4125, 0.25, 0.375, 0.25, 0.375, 0.875, 0.4125, 0.875, 0.4125, 1.0, 0.375, 1.0, 0.5625, 0.875, 0.5625, 1.0, 0.4375, 1.0, 0.4375, 0.875, 0.5875, 0.5, 0.5625, 0.5, 0.575, 0.4875, 0.4375, 0.5, 0.4125, 0.5, 0.425, 0.4875, 0.4125, 0.25, 0.4375, 0.25, 0.425, 0.2625, 0.5625, 0.25, 0.5875, 0.25, 0.575, 0.2625, 0.5875, 0.5, 0.5875, 0.75, 0.5625, 0.75, 0.5625, 0.5, 0.4125, 0.75, 0.4125, 0.5, 0.4375, 0.5, 0.4375, 0.75, 0.5875, 0.0, 0.5875, 0.25, 0.5625, 0.25, 0.5625, 0.0, 0.4125, 0.25, 0.4125, 0.0, 0.4375, 0.0, 0.4375, 0.25, 0.5875, 0.875, 0.5875, 1.0, 0.5625, 1.0, 0.5625, 0.875, 0.4125, 0.875, 0.4125, 0.75, 0.4375, 0.75, 0.4375, 0.875, 0.5625, 0.25, 0.575, 0.2625, 0.575, 0.4875, 0.5625, 0.5, 0.4375, 0.5, 0.425, 0.4875, 0.425, 0.2625, 0.4375, 0.25, 0.5875, 0.75, 0.5625, 0.75, 0.5625, 0.75, 0.5875, 0.75, 0.4375, 0.75, 0.4125, 0.75, 0.4125, 0.75, 0.4375, 0.75, 0.5875, 0.875, 0.5875, 0.75, 0.5875, 0.75, 0.5875, 0.875, 0.5625, 0.875, 0.5625, 1.0, 0.5625, 1.0, 0.5625, 0.875, 0.4125, 0.875, 0.4125, 1.0, 0.4125, 1.0, 0.4125, 0.875, 0.4375, 0.875, 0.4375, 0.75, 0.4375, 0.75, 0.4375, 0.875, 0.5875, 0.75, 0.5625, 0.75, 0.5625, 0.75, 0.5875, 0.75, 0.4375, 0.75, 0.4125, 0.75, 0.4125, 0.75, 0.4375, 0.75, 0.5625, 1.0, 0.5875, 1.0, 0.5875, 1.0, 0.5625, 1.0, 0.4125, 1.0, 0.4375, 1.0, 0.4375, 1.0, 0.4125, 1.0, 0.5625, 0.75, 0.5875, 0.75, 0.5875, 0.75, 0.5625, 0.75, 0.4125, 0.75, 0.4375, 0.75, 0.4375, 0.75, 0.4125, 0.75, 0.5875, 1.0, 0.5625, 1.0, 0.5625, 1.0, 0.5875, 1.0, 0.4375, 1.0, 0.4125, 1.0, 0.4125, 1.0, 0.4375, 1.0, 0.5875, 0.75, 0.5875, 0.75, 0.5875, 0.75, 0.5875, 0.75, 0.5625, 0.75, 0.5625, 0.75, 0.5625, 0.75, 0.5625, 0.75, 0.4375, 0.75, 0.4375, 0.75, 0.4375, 0.75, 0.4375, 0.75, 0.4125, 0.75, 0.4125, 0.75, 0.4125, 0.75, 0.4125, 0.75, 0.5625, 1.0, 0.5625, 1.0, 0.5625, 1.0, 0.5625, 1.0, 0.5875, 1.0, 0.5875, 1.0, 0.5875, 1.0, 0.5875, 1.0, 0.4125, 1.0, 0.4125, 1.0, 0.4125, 1.0, 0.4125, 1.0, 0.4375, 1.0, 0.4375, 1.0, 0.4375, 1.0, 0.4375, 1.0, 0.4375, 1.0, 0.4375, 0.875, 0.4375, 0.875, 0.4375, 1.0, 0.4125, 0.75, 0.4125, 0.875, 0.4125, 0.875, 0.4125, 0.75, 0.5625, 0.75, 0.5625, 0.875, 0.5625, 0.875, 0.5625, 0.75, 0.5875, 1.0, 0.5875, 0.875, 0.5875, 0.875, 0.5875, 1.0, 0.4125, 1.0, 0.4125, 0.875, 0.4375, 0.875, 0.4375, 1.0, 0.5875, 0.75, 0.5875, 0.875, 0.5625, 0.875, 0.5625, 0.75, 0.5625, 0.75, 0.5625, 0.875, 0.4375, 0.875, 0.4375, 0.75, 0.375, 0.75, 0.4125, 0.75, 0.4125, 0.875, 0.375, 0.875, 0.5875, 0.75, 0.625, 0.75, 0.625, 0.875, 0.5875, 0.875, 0.125, 0.5, 0.25, 0.5, 0.25, 0.75, 0.125, 0.75, 0.625, 0.5, 0.75, 0.5, 0.75, 0.75, 0.625, 0.75])
me_cube.materials.append(mat_material_002)
me_cube.use_mirror_vertex_groups = False
me_cube.update()
me_plane = bpy.data.meshes.new('Plane')
me_plane.from_pydata([(-50.0, -50.0, 0.0), (50.0, -50.0, 0.0), (-50.0, 50.0, 0.0), (50.0, 50.0, 0.0)], [], [(0, 1, 3, 2)])
_uv = me_plane.uv_layers.new(name='UVMap')
_uv.uv.foreach_set('vector', [0.0, 0.0, 1.0, 0.0, 1.0, 1.0, 0.0, 1.0])
me_plane.materials.append(mat_material_001)
me_plane.update()

# ---- objects
ob_cube = bpy.data.objects.new('Cube', me_cube)
ob_light = bpy.data.objects.new('Light', light_light)
ob_camera = bpy.data.objects.new('Camera', cam_camera)
ob_plane = bpy.data.objects.new('Plane', me_plane)

# ---- transforms, parenting, visibility, modifiers, constraints
ob_cube.location = (0.0, 0.0, 1.036)
ob_cube.lock_rotations_4d = False
ob_cube.empty_display_type = 'ARROWS'
ob_cube.lineart.crease_threshold = 0.0
ob_light.location = (2.592, -0.9341, 5.904)
ob_light.rotation_euler = (0.6503, 0.05522, 1.866)
ob_light.lock_rotations_4d = False
ob_light.empty_display_type = 'ARROWS'
ob_light.color = (0.0, 0.0, 0.0, 0.0)
ob_light.lineart.crease_threshold = 0.0
ob_camera.location = (4.265, -5.882, 2.783)
ob_camera.rotation_euler = (1.323, 2.832e-08, 0.6055)
ob_camera.lock_rotations_4d = False
ob_camera.empty_display_type = 'ARROWS'
ob_camera.color = (0.0, 0.0, 0.0, 0.0)
ob_camera.display_type = 'WIRE'
ob_camera.lineart.crease_threshold = 0.0
ob_plane.location = (0.0, 0.0, 0.0)

# ---- collection membership
col_collection.objects.link(ob_cube)
col_collection.objects.link(ob_light)
col_collection.objects.link(ob_camera)
col_collection.objects.link(ob_plane)

# ---- scene / render settings (as saved in the file)
scene.camera = ob_camera
scene.frame_start = 1; scene.frame_end = 250; scene.frame_set(24)
scene.render.engine = 'CYCLES'
scene.cycles.sampling_pattern = 'TABULATED_SOBOL'
scene.view_settings.view_transform = 'Filmic'
bpy.context.view_layer.update()
